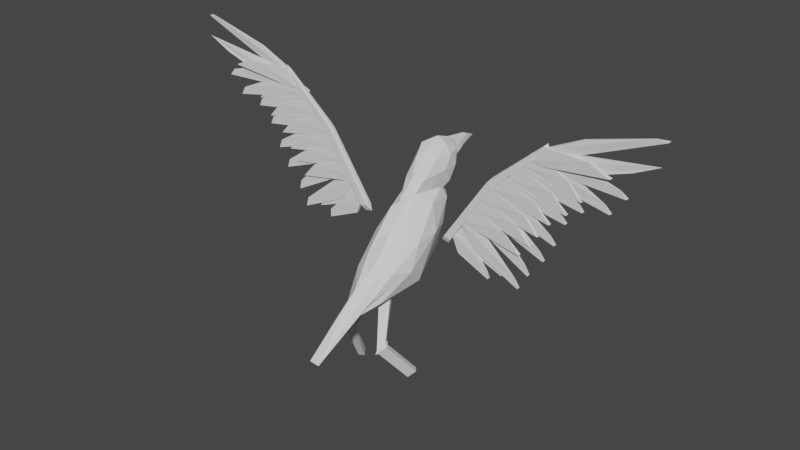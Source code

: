 # Source: raven-new-wings.blend  (saved by Blender 2.90.8; exported with 4.5.12 LTS)
import bpy
from mathutils import Matrix  # noqa: F401  (used for matrix-valued properties, if any)

bpy.ops.wm.read_factory_settings(use_empty=True)
scene = bpy.context.scene
scene.name = 'Scene'

# ---- collections
col_collection = bpy.data.collections.new('Collection'); scene.collection.children.link(col_collection)
col_feathers = bpy.data.collections.new('Feathers'); col_collection.children.link(col_feathers)

# ---- world
world_world = bpy.data.worlds.new('World'); scene.world = world_world
world_world.use_nodes = True; world_world.node_tree.nodes.clear()
_N = world_world.node_tree.nodes; _L = world_world.node_tree.links
n0 = _N.new('ShaderNodeOutputWorld'); n0.name = 'World Output'; n0.location = (300, 300)
n1 = _N.new('ShaderNodeBackground'); n1.name = 'Background'; n1.location = (10, 300)
n1.inputs[0].default_value = (0.05088, 0.05088, 0.05088, 1.0)
_L.new(n1.outputs[0], n0.inputs[0])
n0.is_active_output = True
world_world.color = (0.05088, 0.05088, 0.05088)
world_world.use_sun_shadow = False
world_world.sun_shadow_jitter_overblur = 0.0

# ---- meshes
me_head = bpy.data.meshes.new('Head')
me_head.from_pydata([(-0.0261, 0.3772, -1.385), (0.7566, -0.9275, -1.211), (-0.2029, -1.752, -1.497), (-0.8971, -0.1867, -1.017), (-0.4015, 2.293, 0.9631), (0.6338, 1.521, 0.4299), (0.2354, -4.518, -2.613), (-0.6338, -1.521, -0.4299), (-0.7566, 0.9275, 1.43), (0.3469, 1.752, 1.692), (0.9186, -0.1872, 0.3481), (0.05926, -0.5537, 0.8306), (-0.1541, -0.7041, -1.482), (0.4099, -0.2197, -1.375), (0.3255, -1.575, -1.511), (0.8387, -0.0254, -1.128), (0.3709, 1.584, -0.4392), (-0.5416, 0.259, -1.247), (-0.6592, -0.9195, -1.199), (-0.2376, 2.005, 0.02032), (-0.7759, 1.409, 0.3615), (0.1366, 2.276, 0.8188), (0.9846, -0.6552, -0.507), (0.9125, 0.7837, 0.4573), (-0.1642, -4.486, -2.605), (0.6807, -1.844, -1.278), (-0.9125, -0.7837, -0.4573), (-0.2894, -2.466, -1.259), (-0.6807, 1.844, 1.278), (-0.9846, 0.6552, 0.507), (0.4918, 1.923, 1.247), (-0.09331, 2.43, 1.56), (0.7759, -1.409, -0.3615), (0.1052, -2.516, -0.6689), (-0.8173, -0.3485, 0.4589), (-0.4526, 1.575, 1.706), (0.6592, 0.9195, 1.418), (0.2708, -1.624, 0.01258), (0.5748, -0.4355, 0.6928), (-0.3377, -1.219, 0.2355), (-0.4099, -0.04006, 1.33), (0.1541, 0.4443, 1.832), (-0.05015, 2.034, 1.366), (0.4149, 1.508, 1.919), (-0.2278, 0.2072, 1.542), (-0.6249, 2.034, 1.919), (-0.2278, 2.839, 2.493), (0.4149, 2.434, 2.137), (0.1275, 1.012, 2.758), (-0.5152, 1.437, 2.758), (-0.5152, 2.56, 2.813), (0.1275, 2.793, 2.986), (0.5246, 2.034, 2.813), (-0.05015, 2.034, 3.366), (-0.1546, 1.534, 1.516), (0.3374, 1.725, 1.516), (0.1188, 0.2488, 1.463), (0.4965, 2.034, 1.84), (0.2232, 2.445, 1.516), (-0.4749, 2.034, 1.487), (-0.4924, 1.534, 1.84), (-0.1546, 2.419, 1.504), (-0.4924, 2.408, 2.059), (0.1188, 2.797, 2.415), (0.561, 1.725, 2.366), (0.523, 2.343, 2.366), (-0.05015, 0.6202, 2.196), (0.3276, 0.8112, 2.196), (-0.6613, 1.725, 2.366), (-0.4279, 0.8112, 2.196), (-0.4279, 2.671, 2.596), (-0.6233, 2.343, 2.366), (0.3276, 2.671, 2.596), (-0.05015, 4.076, 2.788), (0.3921, 1.462, 2.837), (-0.2191, 1.054, 2.837), (-0.5968, 2.034, 2.892), (-0.2191, 2.751, 3.064), (0.3921, 2.534, 2.892), (0.05425, 1.365, 3.178), (0.2877, 2.034, 3.217), (-0.3235, 1.51, 3.238), (-0.3235, 2.343, 3.217), (0.05425, 2.534, 3.217), (-0.3278, 2.755, 2.545), (0.03866, 3.63, 2.939), (-0.04581, 2.772, 3.025), (-0.0545, 2.818, 2.454), (0.2275, 2.732, 2.791), (-0.139, 3.36, 2.656), (-0.1346, 3.609, 2.978), (-0.239, 3.276, 2.707), (-0.3235, 2.711, 2.83), (0.1387, 3.276, 2.707), (0.2232, 2.734, 2.505), (0.03431, 3.339, 2.617), (-0.1785, -1.228, -1.587), (-0.431, -1.336, -1.445), (-0.4066, -0.8118, -1.341), (0.5832, -0.5736, -1.205), (0.541, -1.251, -1.458), (0.3677, -0.8972, -1.453), (0.8181, -1.821, -2.904), (0.6026, -2.024, -3.135), (-0.9123, -1.405, -2.787), (-0.9367, -1.929, -2.892), (-0.6841, -1.821, -3.034), (0.6448, -1.62, -2.916), (-0.9519, -1.353, -2.818), (-0.9795, -1.946, -2.937), (-0.6937, -1.824, -3.097), (-0.9577, -1.45, -2.903), (-0.9769, -1.863, -2.985), (-0.7779, -1.778, -3.097), (-1.302, -0.4879, -4.581), (-1.271, -0.9005, -4.66), (-1.044, -0.8156, -4.637), (0.9065, -1.814, -2.931), (0.6064, -2.098, -3.253), (0.6652, -1.536, -2.947), (0.8846, -1.81, -3.007), (0.6689, -2.014, -3.239), (0.7111, -1.61, -3.019), (1.212, -0.6243, -4.451), (0.9964, -0.8282, -4.682), (1.039, -0.424, -4.462), (0.3405, -2.843, -1.564), (0.5623, -2.289, -1.109), (0.3939, -2.396, -0.8549), (0.1211, -3.179, -1.336), (0.188, -2.07, -0.3734), (0.5532, -1.516, -0.1589), (0.8143, -1.29, -0.7468), (0.06131, -1.663, -1.504), (-0.1542, -2.785, -1.614), (-0.2461, -2.242, -1.535), (-0.1975, -3.275, -1.688), (0.2876, -2.831, -1.561), (0.11, -2.697, -1.621), (0.5031, -1.709, -1.492), (-4.464, 0.2335, 4.536), (-4.554, 0.2516, 4.518), (-9.1, -0.01838, 5.631), (-4.479, 0.2529, 4.545), (-4.541, 0.2517, 4.58), (-4.356, 0.08549, 4.461), (-4.369, 0.2106, 4.479), (-4.555, 0.05941, 4.572), (-5.696, 0.07933, 4.326), (-4.354, 0.06331, 4.458), (-5.707, 0.1901, 4.342), (-4.373, 0.255, 4.486), (-8.198, -0.02488, 5.2), (-6.091, 0.07072, 5.139), (-8.217, 0.1668, 5.228), (-6.102, 0.1815, 5.155), (-4.9, 0.1347, 4.657), (-4.965, 0.1441, 4.631), (-6.83, -0.1235, 5.184), (-4.911, 0.1483, 4.662), (-4.959, 0.1457, 4.682), (-4.816, 0.03097, 4.622), (-4.827, 0.1208, 4.626), (-4.967, 0.006659, 4.686), (-5.086, 0.01198, 4.526), (-4.814, 0.01503, 4.622), (-5.096, 0.09154, 4.529), (-4.831, 0.1527, 4.628), (-7.598, -0.1709, 4.873), (-5.216, 0.01465, 5.165), (-7.615, -0.03328, 4.879), (-5.225, 0.09421, 5.168), (-1.905, 0.2268, 1.189), (-1.939, 0.2408, 1.128), (-3.453, 0.07804, 0.9622), (-1.913, 0.241, 1.189), (-1.953, 0.2409, 1.192), (-1.844, 0.1189, 1.185), (-1.844, 0.2091, 1.184), (-1.974, 0.1028, 1.194), (-1.998, 0.1187, 0.947), (-1.844, 0.103, 1.185), (-1.998, 0.1986, 0.9466), (-1.844, 0.2411, 1.184), (-3.875, 0.08481, 0.2416), (-2.317, 0.1162, 1.662), (-3.875, 0.2229, 0.241), (-2.317, 0.196, 1.662), (-4.417, 0.1637, 4.37), (-4.462, 0.1767, 4.32), (-6.106, -0.01301, 4.382), (-4.426, 0.1777, 4.372), (-4.469, 0.177, 4.38), (-4.349, 0.05684, 4.356), (-4.352, 0.147, 4.357), (-4.487, 0.0385, 4.383), (-4.542, 0.05248, 4.161), (-4.349, 0.04086, 4.356), (-4.544, 0.1323, 4.162), (-4.353, 0.1789, 4.358), (-6.643, -0.01815, 3.785), (-4.804, 0.04908, 4.86), (-6.648, 0.1199, 3.786), (-4.807, 0.1289, 4.861), (-3.932, 0.1637, 3.789), (-3.977, 0.1767, 3.739), (-5.621, -0.01301, 3.801), (-3.941, 0.1777, 3.791), (-3.984, 0.177, 3.799), (-3.864, 0.05684, 3.775), (-3.867, 0.147, 3.776), (-4.003, 0.0385, 3.802), (-4.057, 0.05248, 3.58), (-3.864, 0.04086, 3.775), (-4.06, 0.1323, 3.581), (-3.869, 0.1789, 3.777), (-6.159, -0.01815, 3.204), (-4.319, 0.04908, 4.279), (-6.163, 0.1199, 3.205), (-4.322, 0.1289, 4.28), (-2.324, 0.1637, 1.861), (-2.368, 0.1767, 1.811), (-4.013, -0.01301, 1.873), (-2.333, 0.1777, 1.863), (-2.376, 0.177, 1.871), (-2.256, 0.05684, 1.847), (-2.259, 0.147, 1.848), (-2.394, 0.0385, 1.874), (-2.449, 0.05247, 1.652), (-2.255, 0.04086, 1.847), (-2.451, 0.1323, 1.653), (-2.26, 0.1789, 1.849), (-4.55, -0.01815, 1.276), (-2.711, 0.04908, 2.351), (-4.555, 0.1199, 1.277), (-2.713, 0.1289, 2.352), (-3.361, 0.1637, 3.277), (-3.405, 0.1767, 3.227), (-5.05, -0.01301, 3.29), (-3.37, 0.1777, 3.279), (-3.413, 0.177, 3.288), (-3.293, 0.05684, 3.264), (-3.296, 0.147, 3.265), (-3.431, 0.0385, 3.291), (-3.486, 0.05247, 3.068), (-3.293, 0.04086, 3.263), (-3.488, 0.1323, 3.069), (-3.297, 0.1789, 3.265), (-5.587, -0.01815, 2.692), (-3.748, 0.04908, 3.767), (-5.592, 0.1199, 2.694), (-3.75, 0.1289, 3.768), (-2.709, 0.1637, 2.323), (-2.754, 0.1767, 2.273), (-4.398, -0.01301, 2.335), (-2.718, 0.1777, 2.325), (-2.761, 0.177, 2.333), (-2.641, 0.05684, 2.309), (-2.644, 0.147, 2.31), (-2.78, 0.0385, 2.336), (-2.834, 0.05247, 2.114), (-2.641, 0.04086, 2.309), (-2.837, 0.1323, 2.115), (-2.645, 0.1789, 2.31), (-4.936, -0.01815, 1.738), (-3.096, 0.04908, 2.813), (-4.94, 0.1199, 1.739), (-3.099, 0.1289, 2.813), (-2.984, 0.1637, 2.74), (-3.029, 0.1767, 2.69), (-4.673, -0.01301, 2.753), (-2.993, 0.1777, 2.742), (-3.036, 0.177, 2.751), (-2.916, 0.05684, 2.727), (-2.919, 0.147, 2.728), (-3.055, 0.0385, 2.754), (-3.109, 0.05247, 2.531), (-2.916, 0.04086, 2.727), (-3.112, 0.1323, 2.532), (-2.92, 0.1789, 2.728), (-5.211, -0.01815, 2.155), (-3.371, 0.04908, 3.23), (-5.215, 0.1199, 2.157), (-3.374, 0.1289, 3.231), (-3.299, 0.1714, 3.358), (-3.336, 0.1849, 3.301), (-5.675, 0.01707, 2.362), (-3.307, 0.1854, 3.359), (-3.348, 0.185, 3.364), (-3.235, 0.06405, 3.351), (-3.237, 0.1542, 3.351), (-3.368, 0.04669, 3.366), (-3.855, 0.06723, 2.638), (-3.235, 0.04807, 3.351), (-3.857, 0.1471, 2.638), (-3.237, 0.1862, 3.352), (-5.804, 0.01417, 2.034), (-4.289, 0.06511, 3.207), (-5.806, 0.1523, 2.035), (-4.29, 0.1449, 3.207), (-3.038, 0.1758, 2.806), (-3.073, 0.1895, 2.746), (-5.322, 0.03098, 1.685), (-3.046, 0.1899, 2.807), (-3.086, 0.1896, 2.81), (-2.977, 0.06829, 2.801), (-2.978, 0.1584, 2.802), (-3.106, 0.05135, 2.811), (-3.557, 0.07461, 2.044), (-2.976, 0.0523, 2.801), (-3.558, 0.1544, 2.045), (-2.978, 0.1904, 2.802), (-5.436, 0.02901, 1.344), (-3.999, 0.0731, 2.609), (-5.438, 0.1671, 1.344), (-4.0, 0.1529, 2.609), (-5.079, 0.1591, 4.917), (-5.132, 0.1714, 4.877), (-7.912, -0.04763, 4.599), (-5.088, 0.1731, 4.92), (-5.133, 0.1719, 4.933), (-5.006, 0.05293, 4.895), (-5.01, 0.143, 4.897), (-5.15, 0.0333, 4.938), (-5.828, 0.03821, 4.424), (-5.005, 0.03695, 4.895), (-5.832, 0.118, 4.426), (-5.012, 0.175, 4.898), (-8.115, -0.0559, 4.347), (-6.21, 0.03345, 5.01), (-8.122, 0.08212, 4.35), (-6.214, 0.1132, 5.012), (-4.367, 0.1614, 4.318), (-4.401, 0.1745, 4.271), (-6.581, -0.007325, 3.742), (-4.375, 0.1754, 4.32), (-4.413, 0.1748, 4.33), (-4.305, 0.05461, 4.301), (-4.308, 0.1446, 4.302), (-4.429, 0.03661, 4.333), (-4.879, 0.053, 3.74), (-4.305, 0.03866, 4.301), (-4.882, 0.1327, 3.74), (-4.309, 0.1765, 4.303), (-6.699, -0.01158, 3.462), (-5.291, 0.04975, 4.317), (-6.704, 0.1262, 3.463), (-5.294, 0.1294, 4.318), (-3.767, 0.1616, 3.766), (-3.803, 0.1747, 3.719), (-6.028, -0.008459, 3.18), (-3.775, 0.1756, 3.768), (-3.814, 0.1749, 3.778), (-3.705, 0.05479, 3.75), (-3.708, 0.1448, 3.751), (-3.831, 0.03674, 3.782), (-4.297, 0.05273, 3.184), (-3.704, 0.03884, 3.75), (-4.299, 0.1324, 3.185), (-3.709, 0.1767, 3.751), (-6.152, -0.01285, 2.898), (-4.708, 0.04944, 3.761), (-6.156, 0.125, 2.9), (-4.711, 0.1291, 3.762), (-4.884, 0.164, 4.714), (-4.928, 0.1771, 4.663), (-7.454, -0.01122, 3.991), (-4.893, 0.1781, 4.715), (-4.936, 0.1774, 4.724), (-4.817, 0.05718, 4.7), (-4.819, 0.1473, 4.701), (-4.954, 0.03891, 4.727), (-5.521, 0.0533, 4.084), (-4.816, 0.0412, 4.7), (-5.524, 0.1331, 4.084), (-4.82, 0.1793, 4.701), (-7.613, -0.01621, 3.693), (-5.935, 0.04998, 4.661), (-7.618, 0.1219, 3.694), (-5.937, 0.1298, 4.662), (-5.133, 0.1952, 5.054), (-5.217, 0.21, 5.059), (-8.792, 0.04514, 6.394), (-5.144, 0.2091, 5.062), (-5.194, 0.2081, 5.095), (-5.052, 0.08913, 4.991), (-5.057, 0.179, 5.003), (-5.213, 0.06982, 5.094), (-6.281, 0.1075, 5.153), (-5.051, 0.07319, 4.989), (-6.286, 0.1871, 5.164), (-5.059, 0.2109, 5.007), (-9.156, 0.05103, 6.351), (-6.498, 0.08258, 5.719), (-9.164, 0.1887, 6.37), (-6.503, 0.1622, 5.73), (-2.733, 0.1882, 2.383), (-2.761, 0.2024, 2.316), (-4.801, 0.06429, 0.9843), (-2.74, 0.2024, 2.383), (-2.778, 0.2024, 2.382), (-2.676, 0.08028, 2.384), (-2.676, 0.1704, 2.384), (-2.799, 0.06429, 2.382), (-3.164, 0.09343, 1.532), (-2.676, 0.06429, 2.384), (-3.164, 0.1733, 1.532), (-2.676, 0.2024, 2.384), (-4.883, 0.06429, 0.6139), (-3.625, 0.09343, 2.084), (-4.883, 0.2024, 0.6139), (-3.625, 0.1733, 2.084), (-2.301, 0.1647, 1.681), (-2.331, 0.1789, 1.617), (-4.456, 0.03722, 0.391), (-2.308, 0.1789, 1.681), (-2.347, 0.1788, 1.682), (-2.241, 0.05693, 1.679), (-2.242, 0.1471, 1.679), (-2.367, 0.04066, 1.681), (-2.767, 0.06969, 0.8641), (-2.241, 0.04094, 1.679), (-2.767, 0.1495, 0.8646), (-2.242, 0.179, 1.68), (-4.551, 0.03736, 0.03202), (-3.22, 0.06813, 1.421), (-4.552, 0.1755, 0.03301), (-3.221, 0.148, 1.422), (-1.897, 0.1882, 1.173), (-1.909, 0.2024, 1.119), (-3.354, 0.06429, 0.2639), (-1.903, 0.2024, 1.174), (-1.934, 0.2024, 1.179), (-1.851, 0.08028, 1.165), (-1.851, 0.1704, 1.165), (-1.95, 0.06429, 1.182), (-2.113, 0.09343, 0.4942), (-1.851, 0.06429, 1.165), (-2.113, 0.1733, 0.4942), (-1.851, 0.2024, 1.165), (-3.362, 0.06429, -0.04729), (-2.573, 0.09343, 1.046), (-3.362, 0.2024, -0.04729), (-2.573, 0.1733, 1.046), (-5.313, 0.1143, 5.293), (-5.369, 0.1143, 5.13), (-3.402, 0.1143, 3.651), (-3.494, 0.1143, 3.386), (-3.234, 0.1143, 3.472), (-3.444, 0.1143, 3.304), (-3.115, 0.1143, 3.31), (-3.375, 0.1143, 3.207), (-3.053, 0.1143, 3.216), (-3.336, 0.1143, 3.151), (-1.421, 0.1143, 0.7865), (-1.735, 0.1143, 1.254), (-1.703, 0.1143, 0.7213), (-2.018, 0.1143, 1.189), (-5.181, 0.1845, 5.146), (-5.181, 0.04416, 5.146), (-5.232, 0.1845, 4.997), (-5.232, 0.04416, 4.997), (-3.383, 0.2281, 3.592), (-3.383, 0.0005198, 3.592), (-3.466, 0.2281, 3.35), (-3.466, 0.0005198, 3.35), (-3.23, 0.2368, 3.428), (-3.23, -0.008102, 3.428), (-3.422, 0.2368, 3.276), (-3.422, -0.008102, 3.276), (-3.121, 0.2368, 3.28), (-3.121, -0.008102, 3.28), (-3.359, 0.2368, 3.187), (-3.359, -0.008102, 3.187), (-3.065, 0.2353, 3.195), (-3.065, -0.006635, 3.195), (-3.323, 0.2353, 3.136), (-3.323, -0.006635, 3.136), (-1.835, 0.2353, 0.9212), (-2.121, 0.2353, 1.347), (-1.577, 0.2353, 0.9806), (-1.863, 0.2353, 1.407), (-1.835, -0.006635, 0.9212), (-2.121, -0.006635, 1.347), (-1.577, -0.006635, 0.9806), (-1.863, -0.006635, 1.407), (2.132, -0.007436, 1.346), (1.846, -0.007436, 0.9203), (2.39, -0.007436, 1.287), (2.103, -0.007436, 0.8609), (2.132, 0.2345, 1.346), (1.846, 0.2345, 0.9203), (2.39, 0.2345, 1.287), (2.103, 0.2345, 0.8609), (3.592, -0.007436, 3.076), (3.592, 0.2345, 3.076), (3.334, -0.007436, 3.135), (3.334, 0.2345, 3.135), (3.627, -0.008903, 3.127), (3.627, 0.236, 3.127), (3.39, -0.008903, 3.22), (3.39, 0.236, 3.22), (3.69, -0.008903, 3.215), (3.69, 0.236, 3.215), (3.499, -0.008903, 3.368), (3.499, 0.236, 3.368), (3.735, -0.0002816, 3.29), (3.735, 0.2273, 3.29), (3.652, -0.0002816, 3.532), (3.652, 0.2273, 3.532), (5.501, 0.04336, 4.937), (5.501, 0.1837, 4.937), (5.45, 0.04336, 5.086), (5.45, 0.1837, 5.086), (2.286, 0.1135, 1.129), (1.972, 0.1135, 0.661), (2.003, 0.1135, 1.194), (1.689, 0.1135, 0.7262), (3.605, 0.1135, 3.091), (3.322, 0.1135, 3.156), (3.644, 0.1135, 3.147), (3.383, 0.1135, 3.249), (3.713, 0.1135, 3.244), (3.503, 0.1135, 3.412), (3.762, 0.1135, 3.326), (3.671, 0.1135, 3.591), (5.638, 0.1135, 5.069), (5.581, 0.1135, 5.233), (2.842, 0.1725, 0.9858), (3.631, 0.2016, -0.1076), (2.842, 0.09263, 0.9858), (3.631, 0.06349, -0.1076), (2.119, 0.2016, 1.105), (2.381, 0.1725, 0.4339), (2.119, 0.06349, 1.105), (2.381, 0.09263, 0.4339), (2.219, 0.06349, 1.121), (2.119, 0.1696, 1.105), (2.119, 0.07947, 1.105), (2.202, 0.2016, 1.119), (2.172, 0.2016, 1.113), (3.623, 0.06349, 0.2036), (2.178, 0.2016, 1.058), (2.166, 0.1874, 1.112), (3.49, 0.1472, 1.361), (4.82, 0.1747, -0.02727), (3.489, 0.06733, 1.361), (4.819, 0.03656, -0.02826), (2.511, 0.1782, 1.619), (3.036, 0.1487, 0.8044), (2.51, 0.04014, 1.618), (3.035, 0.06889, 0.8038), (2.636, 0.03985, 1.621), (2.511, 0.1463, 1.619), (2.51, 0.05612, 1.618), (2.616, 0.178, 1.622), (2.577, 0.1781, 1.621), (4.724, 0.03642, 0.3307), (2.6, 0.1781, 1.556), (2.569, 0.1639, 1.62), (3.893, 0.1725, 2.023), (5.152, 0.2016, 0.5537), (3.893, 0.09263, 2.023), (5.152, 0.06349, 0.5537), (2.944, 0.2016, 2.324), (3.433, 0.1725, 1.471), (2.944, 0.06349, 2.324), (3.433, 0.09263, 1.471), (3.068, 0.06349, 2.322), (2.944, 0.1696, 2.324), (2.944, 0.07947, 2.324), (3.047, 0.2016, 2.322), (3.009, 0.2016, 2.323), (5.07, 0.06349, 0.924), (3.029, 0.2016, 2.256), (3.002, 0.1874, 2.323), (6.771, 0.1614, 5.669), (9.433, 0.1879, 6.309), (6.766, 0.08177, 5.659), (9.425, 0.05023, 6.291), (5.328, 0.2101, 4.947), (6.555, 0.1863, 5.104), (5.32, 0.07239, 4.928), (6.55, 0.1067, 5.093), (5.482, 0.06902, 5.034), (5.326, 0.1782, 4.942), (5.32, 0.08833, 4.93), (5.463, 0.2073, 5.035), (5.413, 0.2083, 5.002), (9.061, 0.04434, 6.334), (5.486, 0.2092, 4.999), (5.402, 0.1944, 4.994), (6.206, 0.129, 4.602), (7.887, 0.1211, 3.634), (6.204, 0.04917, 4.601), (7.882, -0.01701, 3.633), (5.089, 0.1785, 4.641), (5.792, 0.1323, 4.024), (5.085, 0.0404, 4.64), (5.79, 0.0525, 4.023), (5.223, 0.0381, 4.666), (5.088, 0.1465, 4.641), (5.085, 0.05638, 4.64), (5.205, 0.1766, 4.663), (5.162, 0.1773, 4.655), (7.722, -0.01202, 3.931), (5.197, 0.1763, 4.603), (5.153, 0.1632, 4.653), (4.979, 0.1283, 3.702), (6.425, 0.1242, 2.84), (4.977, 0.04864, 3.701), (6.42, -0.01365, 2.838), (3.978, 0.1759, 3.691), (4.568, 0.1316, 3.125), (3.973, 0.03804, 3.689), (4.565, 0.05193, 3.124), (4.099, 0.03594, 3.721), (3.977, 0.144, 3.691), (3.973, 0.05399, 3.69), (4.083, 0.1741, 3.718), (4.044, 0.1748, 3.708), (6.297, -0.00926, 3.119), (4.072, 0.1739, 3.659), (4.036, 0.1608, 3.706), (5.563, 0.1286, 4.257), (6.972, 0.1254, 3.403), (5.56, 0.04895, 4.256), (6.968, -0.01238, 3.401), (4.578, 0.1757, 4.242), (5.151, 0.1319, 3.68), (4.573, 0.03786, 4.241), (5.148, 0.0522, 3.679), (4.698, 0.03581, 4.273), (4.577, 0.1438, 4.242), (4.574, 0.05381, 4.241), (4.682, 0.174, 4.269), (4.643, 0.1746, 4.259), (6.85, -0.008126, 3.681), (4.67, 0.1737, 4.21), (4.635, 0.1606, 4.257), (6.483, 0.1124, 4.951), (8.391, 0.08132, 4.29), (6.479, 0.03265, 4.95), (8.384, -0.0567, 4.287), (5.281, 0.1742, 4.837), (6.101, 0.1172, 4.365), (5.273, 0.03615, 4.835), (6.097, 0.03741, 4.364), (5.419, 0.0325, 4.878), (5.279, 0.1422, 4.837), (5.274, 0.05212, 4.835), (5.402, 0.1711, 4.873), (5.357, 0.1723, 4.86), (8.18, -0.04843, 4.539), (5.4, 0.1706, 4.816), (5.348, 0.1583, 4.857), (4.269, 0.1521, 2.549), (5.707, 0.1663, 1.284), (4.268, 0.0723, 2.549), (5.705, 0.02821, 1.283), (3.247, 0.1896, 2.741), (3.826, 0.1536, 1.984), (3.245, 0.0515, 2.741), (3.825, 0.07381, 1.984), (3.375, 0.05055, 2.751), (3.246, 0.1576, 2.741), (3.245, 0.06749, 2.741), (3.355, 0.1888, 2.75), (3.315, 0.1891, 2.747), (5.591, 0.03018, 1.625), (3.342, 0.1887, 2.686), (3.307, 0.175, 2.746), (4.559, 0.1441, 3.147), (6.075, 0.1515, 1.975), (4.558, 0.0643, 3.146), (6.073, 0.01337, 1.974), (3.506, 0.1854, 3.291), (4.125, 0.1462, 2.578), (3.504, 0.04727, 3.29), (4.124, 0.06643, 2.577), (3.636, 0.04589, 3.306), (3.506, 0.1534, 3.291), (3.504, 0.06325, 3.291), (3.617, 0.1842, 3.304), (3.576, 0.1846, 3.299), (5.944, 0.01626, 2.302), (3.605, 0.1841, 3.241), (3.568, 0.1706, 3.298), (3.642, 0.1281, 3.171), (5.484, 0.1191, 2.096), (3.64, 0.04827, 3.17), (5.479, -0.01895, 2.095), (3.189, 0.1781, 2.668), (3.38, 0.1315, 2.472), (3.185, 0.04006, 2.666), (3.378, 0.05167, 2.471), (3.323, 0.0377, 2.694), (3.188, 0.1462, 2.667), (3.185, 0.05604, 2.666), (3.305, 0.1762, 2.69), (3.262, 0.1769, 2.682), (4.942, -0.01381, 2.692), (3.297, 0.1759, 2.63), (3.253, 0.1629, 2.68), (3.367, 0.1281, 2.753), (5.209, 0.1191, 1.679), (3.365, 0.04827, 2.752), (5.204, -0.01895, 1.677), (2.914, 0.1781, 2.25), (3.105, 0.1315, 2.054), (2.909, 0.04006, 2.249), (3.103, 0.05167, 2.054), (3.048, 0.0377, 2.276), (2.913, 0.1462, 2.25), (2.91, 0.05604, 2.249), (3.03, 0.1762, 2.273), (2.987, 0.1769, 2.264), (4.667, -0.01381, 2.275), (3.022, 0.1759, 2.212), (2.978, 0.1629, 2.263), (4.019, 0.1281, 3.708), (5.861, 0.1191, 2.633), (4.017, 0.04827, 3.707), (5.856, -0.01895, 2.632), (3.566, 0.1781, 3.205), (3.757, 0.1315, 3.009), (3.561, 0.04006, 3.203), (3.754, 0.05167, 3.008), (3.7, 0.0377, 3.23), (3.565, 0.1462, 3.204), (3.562, 0.05604, 3.203), (3.682, 0.1762, 3.227), (3.639, 0.1769, 3.219), (5.318, -0.01381, 3.229), (3.674, 0.1759, 3.167), (3.63, 0.1629, 3.217), (2.982, 0.1281, 2.291), (4.824, 0.1191, 1.217), (2.979, 0.04827, 2.29), (4.819, -0.01895, 1.215), (2.529, 0.1781, 1.788), (2.72, 0.1315, 1.593), (2.524, 0.04006, 1.787), (2.717, 0.05167, 1.592), (2.663, 0.0377, 1.814), (2.528, 0.1462, 1.788), (2.525, 0.05604, 1.787), (2.644, 0.1762, 1.811), (2.602, 0.1769, 1.803), (4.281, -0.01381, 1.813), (2.637, 0.1759, 1.751), (2.593, 0.1629, 1.801), (4.591, 0.1281, 4.219), (6.432, 0.1191, 3.145), (4.588, 0.04827, 4.219), (6.427, -0.01895, 3.143), (4.137, 0.1781, 3.716), (4.328, 0.1315, 3.521), (4.133, 0.04006, 3.715), (4.326, 0.05167, 3.52), (4.271, 0.0377, 3.742), (4.136, 0.1462, 3.716), (4.133, 0.05604, 3.715), (4.253, 0.1762, 3.739), (4.21, 0.1769, 3.731), (5.89, -0.01381, 3.741), (4.246, 0.1759, 3.679), (4.201, 0.1629, 3.729), (5.075, 0.1281, 4.8), (6.917, 0.1191, 3.726), (5.073, 0.04827, 4.8), (6.912, -0.01895, 3.725), (4.622, 0.1781, 4.297), (4.813, 0.1315, 4.102), (4.617, 0.04006, 4.296), (4.81, 0.05167, 4.101), (4.756, 0.0377, 4.323), (4.621, 0.1462, 4.297), (4.618, 0.05604, 4.296), (4.738, 0.1762, 4.32), (4.695, 0.1769, 4.312), (6.375, -0.01381, 4.322), (4.73, 0.1759, 4.26), (4.686, 0.1629, 4.31), (2.586, 0.1952, 1.602), (4.144, 0.2221, 0.1807), (2.586, 0.1154, 1.602), (4.144, 0.084, 0.1813), (2.113, 0.2403, 1.124), (2.267, 0.1978, 0.8864), (2.113, 0.1022, 1.125), (2.267, 0.1179, 0.8867), (2.243, 0.102, 1.134), (2.113, 0.2083, 1.124), (2.113, 0.1181, 1.125), (2.221, 0.2401, 1.132), (2.181, 0.2402, 1.129), (3.721, 0.07723, 0.9019), (2.208, 0.24, 1.068), (2.173, 0.226, 1.129), (5.494, 0.09341, 5.108), (7.884, -0.03408, 4.819), (5.484, 0.01384, 5.105), (7.867, -0.1717, 4.813), (5.1, 0.1519, 4.567), (5.365, 0.09074, 4.469), (5.083, 0.01423, 4.561), (5.355, 0.01118, 4.465), (5.236, 0.005858, 4.626), (5.096, 0.12, 4.566), (5.085, 0.03016, 4.562), (5.227, 0.1449, 4.621), (5.18, 0.1475, 4.601), (7.099, -0.1243, 5.124), (5.234, 0.1433, 4.571), (5.169, 0.1339, 4.597), (6.37, 0.1807, 5.095), (8.486, 0.166, 5.168), (6.359, 0.06992, 5.079), (8.466, -0.02568, 5.14), (4.642, 0.2542, 4.426), (5.976, 0.1893, 4.282), (4.622, 0.06251, 4.398), (5.965, 0.07853, 4.266), (4.824, 0.05861, 4.511), (4.637, 0.2098, 4.419), (4.625, 0.08469, 4.401), (4.81, 0.2509, 4.52), (4.747, 0.2521, 4.485), (9.368, -0.01918, 5.571), (4.823, 0.2508, 4.458), (4.733, 0.2327, 4.475)], [], [(0, 13, 12), (1, 99, 13, 15), (0, 12, 17), (0, 17, 19), (0, 19, 16), (1, 15, 22), (2, 133, 134), (3, 18, 26), (4, 20, 28), (5, 21, 30), (1, 22, 25), (2, 134, 135), (3, 26, 29), (4, 28, 31), (5, 30, 23), (6, 127, 128), (7, 33, 39), (8, 34, 40), (9, 35, 41), (10, 36, 38), (38, 41, 11), (38, 36, 41), (36, 9, 41), (41, 40, 11), (41, 35, 40), (35, 8, 40), (40, 39, 11), (40, 34, 39), (34, 7, 39), (39, 37, 11), (39, 33, 130, 37), (33, 129, 130), (37, 38, 11), (37, 131, 32, 38), (32, 10, 38), (23, 36, 10), (23, 30, 36), (30, 9, 36), (31, 35, 9), (31, 28, 35), (28, 8, 35), (29, 34, 8), (29, 26, 34), (26, 7, 34), (27, 33, 7), (27, 136, 24, 33), (24, 6, 129, 33), (25, 132, 126), (25, 22, 32, 132), (22, 10, 32), (30, 31, 9), (30, 21, 31), (21, 4, 31), (28, 29, 8), (28, 20, 29), (20, 3, 29), (26, 27, 7), (26, 18, 27), (18, 97, 2, 135, 27), (24, 137, 25, 126, 6), (24, 138, 137), (14, 100, 1, 25, 139), (22, 23, 10), (22, 15, 23), (15, 5, 23), (16, 21, 5), (16, 19, 21), (19, 4, 21), (19, 20, 4), (19, 17, 20), (17, 3, 20), (17, 18, 3), (17, 12, 98, 18), (12, 96, 98), (15, 16, 5), (15, 13, 16), (13, 0, 16), (12, 14, 133, 2, 96), (12, 13, 101, 14), (13, 99, 101), (42, 55, 54), (43, 55, 57), (42, 54, 59), (42, 59, 61), (42, 61, 58), (43, 57, 64), (44, 56, 66), (45, 60, 68), (46, 62, 70, 84), (47, 63, 94, 72), (43, 64, 67), (44, 66, 69), (45, 68, 71), (46, 84, 89), (47, 72, 65), (48, 74, 79), (49, 75, 81), (50, 76, 82), (51, 86, 77, 83), (52, 78, 80), (80, 83, 53), (80, 78, 83), (78, 51, 83), (83, 82, 53), (83, 77, 82), (77, 50, 82), (82, 81, 53), (82, 76, 81), (76, 49, 81), (81, 79, 53), (81, 75, 79), (75, 48, 79), (79, 80, 53), (79, 74, 80), (74, 52, 80), (65, 78, 52), (65, 72, 78), (72, 88, 51, 78), (73, 90, 85), (73, 91, 90), (70, 50, 77, 92), (71, 76, 50), (71, 68, 76), (68, 49, 76), (69, 75, 49), (69, 66, 75), (66, 48, 75), (67, 74, 48), (67, 64, 74), (64, 52, 74), (72, 93, 88), (72, 94, 93), (63, 87, 95), (70, 71, 50), (70, 62, 71), (62, 45, 71), (68, 69, 49), (68, 60, 69), (60, 44, 69), (66, 67, 48), (66, 56, 67), (56, 43, 67), (64, 65, 52), (64, 57, 65), (57, 47, 65), (58, 63, 47), (58, 61, 63), (61, 46, 87, 63), (61, 62, 46), (61, 59, 62), (59, 45, 62), (59, 60, 45), (59, 54, 60), (54, 44, 60), (57, 58, 47), (57, 55, 58), (55, 42, 58), (54, 56, 44), (54, 55, 56), (55, 43, 56), (95, 89, 73), (95, 87, 89), (87, 46, 89), (93, 95, 73), (93, 94, 95), (94, 63, 95), (88, 85, 51), (88, 93, 85), (93, 73, 85), (90, 92, 77), (90, 91, 92), (91, 70, 92), (85, 86, 51), (85, 90, 86), (90, 77, 86), (89, 91, 73), (89, 84, 91), (84, 70, 91), (98, 97, 18), (100, 14, 103, 102), (96, 2, 97), (14, 101, 107, 103), (101, 99, 100), (99, 1, 100), (106, 105, 109, 110), (107, 102, 117, 119), (98, 96, 106, 104), (101, 100, 102, 107), (96, 97, 105, 106), (97, 98, 104, 105), (110, 109, 112, 113), (104, 106, 110, 108), (105, 104, 108, 109), (113, 112, 115, 116), (108, 110, 113, 111), (109, 108, 111, 112), (114, 116, 115), (111, 113, 116, 114), (112, 111, 114, 115), (119, 117, 120, 122), (103, 107, 119, 118), (102, 103, 118, 117), (122, 120, 123, 125), (118, 119, 122, 121), (117, 118, 121, 120), (125, 123, 124), (121, 122, 125, 124), (120, 121, 124, 123), (126, 127, 6), (126, 132, 127), (132, 32, 127), (130, 128, 37), (130, 129, 128), (129, 6, 128), (128, 131, 37), (128, 127, 131), (127, 32, 131), (137, 139, 25), (137, 138, 139), (138, 14, 139), (135, 136, 27), (135, 134, 136), (134, 24, 136), (134, 138, 24), (134, 133, 138), (133, 14, 138), (147, 142, 152, 148, 149), (145, 147, 149), (146, 140, 145), (143, 140, 146, 151), (144, 140, 143), (142, 154, 152), (144, 141, 154, 155), (148, 152, 154, 150), (153, 147, 145, 140, 144, 155), (151, 150, 154, 141, 144, 143), (149, 148, 150, 151, 146, 145), (153, 142, 147), (155, 154, 142, 153), (163, 158, 168, 164, 165), (161, 163, 165), (162, 156, 161), (159, 156, 162, 167), (160, 156, 159), (158, 170, 168), (160, 157, 170, 171), (164, 168, 170, 166), (169, 163, 161, 156, 160, 171), (167, 166, 170, 157, 160, 159), (165, 164, 166, 167, 162, 161), (169, 158, 163), (171, 170, 158, 169), (179, 174, 184, 180, 181), (177, 179, 181), (178, 172, 177), (175, 172, 178, 183), (176, 172, 175), (174, 186, 184), (176, 173, 186, 187), (180, 184, 186, 182), (185, 179, 177, 172, 176, 187), (183, 182, 186, 173, 176, 175), (181, 180, 182, 183, 178, 177), (185, 174, 179), (187, 186, 174, 185), (195, 190, 200, 196, 197), (193, 195, 197), (194, 188, 193), (191, 188, 194, 199), (192, 188, 191), (190, 202, 200), (192, 189, 202, 203), (196, 200, 202, 198), (201, 195, 193, 188, 192, 203), (199, 198, 202, 189, 192, 191), (197, 196, 198, 199, 194, 193), (201, 190, 195), (203, 202, 190, 201), (211, 206, 216, 212, 213), (209, 211, 213), (210, 204, 209), (207, 204, 210, 215), (208, 204, 207), (206, 218, 216), (208, 205, 218, 219), (212, 216, 218, 214), (217, 211, 209, 204, 208, 219), (215, 214, 218, 205, 208, 207), (213, 212, 214, 215, 210, 209), (217, 206, 211), (219, 218, 206, 217), (227, 222, 232, 228, 229), (225, 227, 229), (226, 220, 225), (223, 220, 226, 231), (224, 220, 223), (222, 234, 232), (224, 221, 234, 235), (228, 232, 234, 230), (233, 227, 225, 220, 224, 235), (231, 230, 234, 221, 224, 223), (229, 228, 230, 231, 226, 225), (233, 222, 227), (235, 234, 222, 233), (243, 238, 248, 244, 245), (241, 243, 245), (242, 236, 241), (239, 236, 242, 247), (240, 236, 239), (238, 250, 248), (240, 237, 250, 251), (244, 248, 250, 246), (249, 243, 241, 236, 240, 251), (247, 246, 250, 237, 240, 239), (245, 244, 246, 247, 242, 241), (249, 238, 243), (251, 250, 238, 249), (259, 254, 264, 260, 261), (257, 259, 261), (258, 252, 257), (255, 252, 258, 263), (256, 252, 255), (254, 266, 264), (256, 253, 266, 267), (260, 264, 266, 262), (265, 259, 257, 252, 256, 267), (263, 262, 266, 253, 256, 255), (261, 260, 262, 263, 258, 257), (265, 254, 259), (267, 266, 254, 265), (275, 270, 280, 276, 277), (273, 275, 277), (274, 268, 273), (271, 268, 274, 279), (272, 268, 271), (270, 282, 280), (272, 269, 282, 283), (276, 280, 282, 278), (281, 275, 273, 268, 272, 283), (279, 278, 282, 269, 272, 271), (277, 276, 278, 279, 274, 273), (281, 270, 275), (283, 282, 270, 281), (291, 286, 296, 292, 293), (289, 291, 293), (290, 284, 289), (287, 284, 290, 295), (288, 284, 287), (286, 298, 296), (288, 285, 298, 299), (292, 296, 298, 294), (297, 291, 289, 284, 288, 299), (295, 294, 298, 285, 288, 287), (293, 292, 294, 295, 290, 289), (297, 286, 291), (299, 298, 286, 297), (307, 302, 312, 308, 309), (305, 307, 309), (306, 300, 305), (303, 300, 306, 311), (304, 300, 303), (302, 314, 312), (304, 301, 314, 315), (308, 312, 314, 310), (313, 307, 305, 300, 304, 315), (311, 310, 314, 301, 304, 303), (309, 308, 310, 311, 306, 305), (313, 302, 307), (315, 314, 302, 313), (323, 318, 328, 324, 325), (321, 323, 325), (322, 316, 321), (319, 316, 322, 327), (320, 316, 319), (318, 330, 328), (320, 317, 330, 331), (324, 328, 330, 326), (329, 323, 321, 316, 320, 331), (327, 326, 330, 317, 320, 319), (325, 324, 326, 327, 322, 321), (329, 318, 323), (331, 330, 318, 329), (339, 334, 344, 340, 341), (337, 339, 341), (338, 332, 337), (335, 332, 338, 343), (336, 332, 335), (334, 346, 344), (336, 333, 346, 347), (340, 344, 346, 342), (345, 339, 337, 332, 336, 347), (343, 342, 346, 333, 336, 335), (341, 340, 342, 343, 338, 337), (345, 334, 339), (347, 346, 334, 345), (355, 350, 360, 356, 357), (353, 355, 357), (354, 348, 353), (351, 348, 354, 359), (352, 348, 351), (350, 362, 360), (352, 349, 362, 363), (356, 360, 362, 358), (361, 355, 353, 348, 352, 363), (359, 358, 362, 349, 352, 351), (357, 356, 358, 359, 354, 353), (361, 350, 355), (363, 362, 350, 361), (371, 366, 376, 372, 373), (369, 371, 373), (370, 364, 369), (367, 364, 370, 375), (368, 364, 367), (366, 378, 376), (368, 365, 378, 379), (372, 376, 378, 374), (377, 371, 369, 364, 368, 379), (375, 374, 378, 365, 368, 367), (373, 372, 374, 375, 370, 369), (377, 366, 371), (379, 378, 366, 377), (387, 382, 392, 388, 389), (385, 387, 389), (386, 380, 385), (383, 380, 386, 391), (384, 380, 383), (382, 394, 392), (384, 381, 394, 395), (388, 392, 394, 390), (393, 387, 385, 380, 384, 395), (391, 390, 394, 381, 384, 383), (389, 388, 390, 391, 386, 385), (393, 382, 387), (395, 394, 382, 393), (403, 398, 408, 404, 405), (401, 403, 405), (402, 396, 401), (399, 396, 402, 407), (400, 396, 399), (398, 410, 408), (400, 397, 410, 411), (404, 408, 410, 406), (409, 403, 401, 396, 400, 411), (407, 406, 410, 397, 400, 399), (405, 404, 406, 407, 402, 401), (409, 398, 403), (411, 410, 398, 409), (419, 414, 424, 420, 421), (417, 419, 421), (418, 412, 417), (415, 412, 418, 423), (416, 412, 415), (414, 426, 424), (416, 413, 426, 427), (420, 424, 426, 422), (425, 419, 417, 412, 416, 427), (423, 422, 426, 413, 416, 415), (421, 420, 422, 423, 418, 417), (425, 414, 419), (427, 426, 414, 425), (435, 430, 440, 436, 437), (433, 435, 437), (434, 428, 433), (431, 428, 434, 439), (432, 428, 431), (430, 442, 440), (432, 429, 442, 443), (436, 440, 442, 438), (441, 435, 433, 428, 432, 443), (439, 438, 442, 429, 432, 431), (437, 436, 438, 439, 434, 433), (441, 430, 435), (443, 442, 430, 441), (479, 457, 453, 476), (480, 454, 456, 478), (482, 483, 457, 456), (480, 481, 455, 454), (485, 455, 452, 475), (471, 450, 448, 467), (475, 452, 450, 471), (476, 453, 451, 472), (472, 451, 449, 468), (463, 446, 444, 459), (467, 448, 446, 463), (468, 449, 447, 464), (459, 444, 445, 461), (464, 447, 445, 460), (465, 463, 459, 461), (462, 464, 460, 458), (447, 465, 461, 445), (444, 458, 460, 445), (449, 469, 465, 447), (448, 466, 462, 446), (469, 467, 463, 465), (446, 462, 458, 444), (473, 471, 467, 469), (470, 472, 468, 466), (451, 473, 469, 449), (466, 468, 464, 462), (474, 476, 472, 470), (453, 477, 473, 451), (452, 474, 470, 450), (450, 470, 466, 448), (455, 481, 474, 452), (483, 485, 475, 477), (481, 479, 476, 474), (477, 475, 471, 473), (478, 479, 481, 480), (454, 455, 485, 484), (484, 485, 483, 482), (456, 457, 479, 478), (454, 484, 482, 456), (457, 483, 477, 453), (514, 488, 494, 518), (517, 487, 489, 515), (515, 514, 492, 493), (487, 486, 488, 489), (517, 516, 486, 487), (493, 492, 490, 491), (494, 496, 500, 498), (490, 492, 495, 497), (488, 486, 496, 494), (516, 490, 497, 519), (521, 501, 505, 523), (519, 497, 501, 521), (518, 494, 498, 520), (497, 495, 499, 501), (505, 503, 507, 509), (520, 498, 502, 522), (501, 499, 503, 505), (498, 500, 504, 502), (525, 509, 513, 527), (502, 504, 508, 506), (523, 505, 509, 525), (522, 502, 506, 524), (527, 513, 511, 526), (524, 506, 510, 526), (509, 507, 511, 513), (506, 508, 512, 510), (507, 524, 526, 511), (512, 527, 526, 510), (503, 522, 524, 507), (504, 523, 525, 508), (508, 525, 527, 512), (499, 520, 522, 503), (495, 518, 520, 499), (496, 519, 521, 500), (500, 521, 523, 504), (486, 516, 519, 496), (491, 490, 516, 517), (489, 488, 514, 515), (491, 517, 515, 493), (492, 514, 518, 495), (528, 529, 541, 530), (530, 541, 536), (534, 535, 533, 532, 537, 538), (532, 533, 529, 542, 539, 540), (530, 536, 538, 543, 539, 528), (535, 531, 529, 533), (539, 542, 529, 528), (541, 529, 531), (539, 543, 540), (540, 543, 537, 532), (537, 543, 538), (538, 536, 534), (536, 541, 531, 535, 534), (544, 545, 557, 546), (546, 557, 552), (550, 551, 549, 548, 553, 554), (548, 549, 545, 558, 555, 556), (546, 552, 554, 559, 555, 544), (551, 547, 545, 549), (555, 558, 545, 544), (557, 545, 547), (555, 559, 556), (556, 559, 553, 548), (553, 559, 554), (554, 552, 550), (552, 557, 547, 551, 550), (560, 561, 573, 562), (562, 573, 568), (566, 567, 565, 564, 569, 570), (564, 565, 561, 574, 571, 572), (562, 568, 570, 575, 571, 560), (567, 563, 561, 565), (571, 574, 561, 560), (573, 561, 563), (571, 575, 572), (572, 575, 569, 564), (569, 575, 570), (570, 568, 566), (568, 573, 563, 567, 566), (576, 577, 589, 578), (578, 589, 584), (582, 583, 581, 580, 585, 586), (580, 581, 577, 590, 587, 588), (578, 584, 586, 591, 587, 576), (583, 579, 577, 581), (587, 590, 577, 576), (589, 577, 579), (587, 591, 588), (588, 591, 585, 580), (585, 591, 586), (586, 584, 582), (584, 589, 579, 583, 582), (592, 593, 605, 594), (594, 605, 600), (598, 599, 597, 596, 601, 602), (596, 597, 593, 606, 603, 604), (594, 600, 602, 607, 603, 592), (599, 595, 593, 597), (603, 606, 593, 592), (605, 593, 595), (603, 607, 604), (604, 607, 601, 596), (601, 607, 602), (602, 600, 598), (600, 605, 595, 599, 598), (608, 609, 621, 610), (610, 621, 616), (614, 615, 613, 612, 617, 618), (612, 613, 609, 622, 619, 620), (610, 616, 618, 623, 619, 608), (615, 611, 609, 613), (619, 622, 609, 608), (621, 609, 611), (619, 623, 620), (620, 623, 617, 612), (617, 623, 618), (618, 616, 614), (616, 621, 611, 615, 614), (624, 625, 637, 626), (626, 637, 632), (630, 631, 629, 628, 633, 634), (628, 629, 625, 638, 635, 636), (626, 632, 634, 639, 635, 624), (631, 627, 625, 629), (635, 638, 625, 624), (637, 625, 627), (635, 639, 636), (636, 639, 633, 628), (633, 639, 634), (634, 632, 630), (632, 637, 627, 631, 630), (640, 641, 653, 642), (642, 653, 648), (646, 647, 645, 644, 649, 650), (644, 645, 641, 654, 651, 652), (642, 648, 650, 655, 651, 640), (647, 643, 641, 645), (651, 654, 641, 640), (653, 641, 643), (651, 655, 652), (652, 655, 649, 644), (649, 655, 650), (650, 648, 646), (648, 653, 643, 647, 646), (656, 657, 669, 658), (658, 669, 664), (662, 663, 661, 660, 665, 666), (660, 661, 657, 670, 667, 668), (658, 664, 666, 671, 667, 656), (663, 659, 657, 661), (667, 670, 657, 656), (669, 657, 659), (667, 671, 668), (668, 671, 665, 660), (665, 671, 666), (666, 664, 662), (664, 669, 659, 663, 662), (672, 673, 685, 674), (674, 685, 680), (678, 679, 677, 676, 681, 682), (676, 677, 673, 686, 683, 684), (674, 680, 682, 687, 683, 672), (679, 675, 673, 677), (683, 686, 673, 672), (685, 673, 675), (683, 687, 684), (684, 687, 681, 676), (681, 687, 682), (682, 680, 678), (680, 685, 675, 679, 678), (688, 689, 701, 690), (690, 701, 696), (694, 695, 693, 692, 697, 698), (692, 693, 689, 702, 699, 700), (690, 696, 698, 703, 699, 688), (695, 691, 689, 693), (699, 702, 689, 688), (701, 689, 691), (699, 703, 700), (700, 703, 697, 692), (697, 703, 698), (698, 696, 694), (696, 701, 691, 695, 694), (704, 705, 717, 706), (706, 717, 712), (710, 711, 709, 708, 713, 714), (708, 709, 705, 718, 715, 716), (706, 712, 714, 719, 715, 704), (711, 707, 705, 709), (715, 718, 705, 704), (717, 705, 707), (715, 719, 716), (716, 719, 713, 708), (713, 719, 714), (714, 712, 710), (712, 717, 707, 711, 710), (720, 721, 733, 722), (722, 733, 728), (726, 727, 725, 724, 729, 730), (724, 725, 721, 734, 731, 732), (722, 728, 730, 735, 731, 720), (727, 723, 721, 725), (731, 734, 721, 720), (733, 721, 723), (731, 735, 732), (732, 735, 729, 724), (729, 735, 730), (730, 728, 726), (728, 733, 723, 727, 726), (736, 737, 749, 738), (738, 749, 744), (742, 743, 741, 740, 745, 746), (740, 741, 737, 750, 747, 748), (738, 744, 746, 751, 747, 736), (743, 739, 737, 741), (747, 750, 737, 736), (749, 737, 739), (747, 751, 748), (748, 751, 745, 740), (745, 751, 746), (746, 744, 742), (744, 749, 739, 743, 742), (752, 753, 765, 754), (754, 765, 760), (758, 759, 757, 756, 761, 762), (756, 757, 753, 766, 763, 764), (754, 760, 762, 767, 763, 752), (759, 755, 753, 757), (763, 766, 753, 752), (765, 753, 755), (763, 767, 764), (764, 767, 761, 756), (761, 767, 762), (762, 760, 758), (760, 765, 755, 759, 758), (768, 769, 781, 770), (770, 781, 776), (774, 775, 773, 772, 777, 778), (772, 773, 769, 782, 779, 780), (770, 776, 778, 783, 779, 768), (775, 771, 769, 773), (779, 782, 769, 768), (781, 769, 771), (779, 783, 780), (780, 783, 777, 772), (777, 783, 778), (778, 776, 774), (776, 781, 771, 775, 774), (784, 785, 797, 786), (786, 797, 792), (790, 791, 789, 788, 793, 794), (788, 789, 785, 798, 795, 796), (786, 792, 794, 799, 795, 784), (791, 787, 785, 789), (795, 798, 785, 784), (797, 785, 787), (795, 799, 796), (796, 799, 793, 788), (793, 799, 794), (794, 792, 790), (792, 797, 787, 791, 790), (800, 801, 813, 802), (802, 813, 808), (806, 807, 805, 804, 809, 810), (804, 805, 801, 814, 811, 812), (802, 808, 810, 815, 811, 800), (807, 803, 801, 805), (811, 814, 801, 800), (813, 801, 803), (811, 815, 812), (812, 815, 809, 804), (809, 815, 810), (810, 808, 806), (808, 813, 803, 807, 806), (816, 817, 829, 818), (818, 829, 824), (822, 823, 821, 820, 825, 826), (820, 821, 817, 830, 827, 828), (818, 824, 826, 831, 827, 816), (823, 819, 817, 821), (827, 830, 817, 816), (829, 817, 819), (827, 831, 828), (828, 831, 825, 820), (825, 831, 826), (826, 824, 822), (824, 829, 819, 823, 822)])
_uv = me_head.uv_layers.new(name='UVMap')
_uv.uv.foreach_set('vector', [0.8182, 0.0, 0.7727, 0.07873, 0.8636, 0.07873, 0.7273, 0.1575, 0.7045, 0.1181, 0.6818, 0.07873, 0.6364, 0.1575, 0.09091, 0.0, 0.04545, 0.07873, 0.1364, 0.07873, 0.2727, 0.0, 0.2273, 0.07873, 0.3182, 0.07873, 0.4545, 0.0, 0.4091, 0.07873, 0.5, 0.07873, 0.7273, 0.1575, 0.6364, 0.1575, 0.6818, 0.2362, 0.9091, 0.1575, 0.8636, 0.1575, 0.8864, 0.1968, 0.1818, 0.1575, 0.09091, 0.1575, 0.1364, 0.2362, 0.3636, 0.1575, 0.2727, 0.1575, 0.3182, 0.2362, 0.5455, 0.1575, 0.4545, 0.1575, 0.5, 0.2362, 0.7273, 0.1575, 0.6818, 0.2362, 0.7727, 0.2362, 0.9091, 0.1575, 0.8864, 0.1968, 0.9318, 0.1968, 0.1818, 0.1575, 0.1364, 0.2362, 0.2273, 0.2362, 0.3636, 0.1575, 0.3182, 0.2362, 0.4091, 0.2362, 0.5455, 0.1575, 0.5, 0.2362, 0.5909, 0.2362, 0.8182, 0.3149, 0.7727, 0.3149, 0.7955, 0.3543, 1.0, 0.3149, 0.9091, 0.3149, 0.9545, 0.3937, 0.2727, 0.3149, 0.1818, 0.3149, 0.2273, 0.3937, 0.4545, 0.3149, 0.3636, 0.3149, 0.4091, 0.3937, 0.6364, 0.3149, 0.5455, 0.3149, 0.5909, 0.3937, 0.5909, 0.3937, 0.5, 0.3937, 0.5455, 0.4724, 0.5909, 0.3937, 0.5455, 0.3149, 0.5, 0.3937, 0.5455, 0.3149, 0.4545, 0.3149, 0.5, 0.3937, 0.4091, 0.3937, 0.3182, 0.3937, 0.3636, 0.4724, 0.4091, 0.3937, 0.3636, 0.3149, 0.3182, 0.3937, 0.3636, 0.3149, 0.2727, 0.3149, 0.3182, 0.3937, 0.2273, 0.3937, 0.1364, 0.3937, 0.1818, 0.4724, 0.2273, 0.3937, 0.1818, 0.3149, 0.1364, 0.3937, 0.1818, 0.3149, 0.09091, 0.3149, 0.1364, 0.3937, 0.9545, 0.3937, 0.8636, 0.3937, 0.9091, 0.4724, 0.9545, 0.3937, 0.9091, 0.3149, 0.8864, 0.3543, 0.8636, 0.3937, 0.9091, 0.3149, 0.8636, 0.3149, 0.8864, 0.3543, 0.7727, 0.3937, 0.6818, 0.3937, 0.7273, 0.4724, 0.7727, 0.3937, 0.75, 0.3543, 0.7273, 0.3149, 0.6818, 0.3937, 0.7273, 0.3149, 0.6364, 0.3149, 0.6818, 0.3937, 0.5909, 0.2362, 0.5455, 0.3149, 0.6364, 0.3149, 0.5909, 0.2362, 0.5, 0.2362, 0.5455, 0.3149, 0.5, 0.2362, 0.4545, 0.3149, 0.5455, 0.3149, 0.4091, 0.2362, 0.3636, 0.3149, 0.4545, 0.3149, 0.4091, 0.2362, 0.3182, 0.2362, 0.3636, 0.3149, 0.3182, 0.2362, 0.2727, 0.3149, 0.3636, 0.3149, 0.2273, 0.2362, 0.1818, 0.3149, 0.2727, 0.3149, 0.2273, 0.2362, 0.1364, 0.2362, 0.1818, 0.3149, 0.1364, 0.2362, 0.09091, 0.3149, 0.1818, 0.3149, 0.9545, 0.2362, 0.9091, 0.3149, 1.0, 0.3149, 0.9545, 0.2362, 0.9091, 0.2362, 0.8636, 0.2362, 0.9091, 0.3149, 0.8636, 0.2362, 0.8182, 0.3149, 0.8636, 0.3149, 0.9091, 0.3149, 0.7727, 0.2362, 0.75, 0.2756, 0.7955, 0.2756, 0.7727, 0.2362, 0.6818, 0.2362, 0.7273, 0.3149, 0.75, 0.2756, 0.6818, 0.2362, 0.6364, 0.3149, 0.7273, 0.3149, 0.5, 0.2362, 0.4091, 0.2362, 0.4545, 0.3149, 0.5, 0.2362, 0.4545, 0.1575, 0.4091, 0.2362, 0.4545, 0.1575, 0.3636, 0.1575, 0.4091, 0.2362, 0.3182, 0.2362, 0.2273, 0.2362, 0.2727, 0.3149, 0.3182, 0.2362, 0.2727, 0.1575, 0.2273, 0.2362, 0.2727, 0.1575, 0.1818, 0.1575, 0.2273, 0.2362, 0.1364, 0.2362, 0.04545, 0.2362, 0.09091, 0.3149, 0.1364, 0.2362, 0.09091, 0.1575, 0.04545, 0.2362, 0.09091, 0.1575, 0.04545, 0.1575, 0.0, 0.1575, 0.02273, 0.1968, 0.04545, 0.2362, 0.8636, 0.2362, 0.8182, 0.2362, 0.7727, 0.2362, 0.7955, 0.2756, 0.8182, 0.3149, 0.8636, 0.2362, 0.8409, 0.1968, 0.8182, 0.2362, 0.8182, 0.1575, 0.7727, 0.1575, 0.7273, 0.1575, 0.7727, 0.2362, 0.7955, 0.1968, 0.6818, 0.2362, 0.5909, 0.2362, 0.6364, 0.3149, 0.6818, 0.2362, 0.6364, 0.1575, 0.5909, 0.2362, 0.6364, 0.1575, 0.5455, 0.1575, 0.5909, 0.2362, 0.5, 0.07873, 0.4545, 0.1575, 0.5455, 0.1575, 0.5, 0.07873, 0.4091, 0.07873, 0.4545, 0.1575, 0.4091, 0.07873, 0.3636, 0.1575, 0.4545, 0.1575, 0.3182, 0.07873, 0.2727, 0.1575, 0.3636, 0.1575, 0.3182, 0.07873, 0.2273, 0.07873, 0.2727, 0.1575, 0.2273, 0.07873, 0.1818, 0.1575, 0.2727, 0.1575, 0.1364, 0.07873, 0.09091, 0.1575, 0.1818, 0.1575, 0.1364, 0.07873, 0.04545, 0.07873, 0.06818, 0.1181, 0.09091, 0.1575, 0.04545, 0.07873, 0.02273, 0.1181, 0.06818, 0.1181, 0.6364, 0.1575, 0.5909, 0.07873, 0.5455, 0.1575, 0.6364, 0.1575, 0.6818, 0.07873, 0.5909, 0.07873, 0.6818, 0.07873, 0.6364, 0.0, 0.5909, 0.07873, 0.8636, 0.07873, 0.8182, 0.1575, 0.8636, 0.1575, 0.9091, 0.1575, 0.8864, 0.1181, 0.8636, 0.07873, 0.7727, 0.07873, 0.7955, 0.1181, 0.8182, 0.1575, 0.7727, 0.07873, 0.75, 0.1181, 0.7955, 0.1181, 0.8182, 0.0, 0.7727, 0.07873, 0.8636, 0.07873, 0.7273, 0.1575, 0.6818, 0.07873, 0.6364, 0.1575, 0.09091, 0.0, 0.04545, 0.07873, 0.1364, 0.07873, 0.2727, 0.0, 0.2273, 0.07873, 0.3182, 0.07873, 0.4545, 0.0, 0.4091, 0.07873, 0.5, 0.07873, 0.7273, 0.1575, 0.6364, 0.1575, 0.6818, 0.2362, 0.9091, 0.1575, 0.8182, 0.1575, 0.8636, 0.2362, 0.1818, 0.1575, 0.09091, 0.1575, 0.1364, 0.2362, 0.3636, 0.1575, 0.2727, 0.1575, 0.3182, 0.2362, 0.3409, 0.1968, 0.5455, 0.1575, 0.4545, 0.1575, 0.4773, 0.1968, 0.5, 0.2362, 0.7273, 0.1575, 0.6818, 0.2362, 0.7727, 0.2362, 0.9091, 0.1575, 0.8636, 0.2362, 0.9545, 0.2362, 0.1818, 0.1575, 0.1364, 0.2362, 0.2273, 0.2362, 0.3636, 0.1575, 0.3409, 0.1968, 0.3864, 0.1968, 0.5455, 0.1575, 0.5, 0.2362, 0.5909, 0.2362, 0.8182, 0.3149, 0.7273, 0.3149, 0.7727, 0.3937, 1.0, 0.3149, 0.9091, 0.3149, 0.9545, 0.3937, 0.2727, 0.3149, 0.1818, 0.3149, 0.2273, 0.3937, 0.4545, 0.3149, 0.4091, 0.3149, 0.3636, 0.3149, 0.4091, 0.3937, 0.6364, 0.3149, 0.5455, 0.3149, 0.5909, 0.3937, 0.5909, 0.3937, 0.5, 0.3937, 0.5455, 0.4724, 0.5909, 0.3937, 0.5455, 0.3149, 0.5, 0.3937, 0.5455, 0.3149, 0.4545, 0.3149, 0.5, 0.3937, 0.4091, 0.3937, 0.3182, 0.3937, 0.3636, 0.4724, 0.4091, 0.3937, 0.3636, 0.3149, 0.3182, 0.3937, 0.3636, 0.3149, 0.2727, 0.3149, 0.3182, 0.3937, 0.2273, 0.3937, 0.1364, 0.3937, 0.1818, 0.4724, 0.2273, 0.3937, 0.1818, 0.3149, 0.1364, 0.3937, 0.1818, 0.3149, 0.09091, 0.3149, 0.1364, 0.3937, 0.9545, 0.3937, 0.8636, 0.3937, 0.9091, 0.4724, 0.9545, 0.3937, 0.9091, 0.3149, 0.8636, 0.3937, 0.9091, 0.3149, 0.8182, 0.3149, 0.8636, 0.3937, 0.7727, 0.3937, 0.6818, 0.3937, 0.7273, 0.4724, 0.7727, 0.3937, 0.7273, 0.3149, 0.6818, 0.3937, 0.7273, 0.3149, 0.6364, 0.3149, 0.6818, 0.3937, 0.5909, 0.2362, 0.5455, 0.3149, 0.6364, 0.3149, 0.5909, 0.2362, 0.5, 0.2362, 0.5455, 0.3149, 0.5, 0.2362, 0.4773, 0.2756, 0.4545, 0.3149, 0.5455, 0.3149, 0.4091, 0.2362, 0.3864, 0.2756, 0.4318, 0.2756, 0.4091, 0.2362, 0.3636, 0.2362, 0.3864, 0.2756, 0.3182, 0.2362, 0.2727, 0.3149, 0.3636, 0.3149, 0.3409, 0.2756, 0.2273, 0.2362, 0.1818, 0.3149, 0.2727, 0.3149, 0.2273, 0.2362, 0.1364, 0.2362, 0.1818, 0.3149, 0.1364, 0.2362, 0.09091, 0.3149, 0.1818, 0.3149, 0.9545, 0.2362, 0.9091, 0.3149, 1.0, 0.3149, 0.9545, 0.2362, 0.8636, 0.2362, 0.9091, 0.3149, 0.8636, 0.2362, 0.8182, 0.3149, 0.9091, 0.3149, 0.7727, 0.2362, 0.7273, 0.3149, 0.8182, 0.3149, 0.7727, 0.2362, 0.6818, 0.2362, 0.7273, 0.3149, 0.6818, 0.2362, 0.6364, 0.3149, 0.7273, 0.3149, 0.5, 0.2362, 0.4545, 0.2362, 0.4773, 0.2756, 0.5, 0.2362, 0.4773, 0.1968, 0.4545, 0.2362, 0.4545, 0.1575, 0.4091, 0.1575, 0.4318, 0.1968, 0.3182, 0.2362, 0.2273, 0.2362, 0.2727, 0.3149, 0.3182, 0.2362, 0.2727, 0.1575, 0.2273, 0.2362, 0.2727, 0.1575, 0.1818, 0.1575, 0.2273, 0.2362, 0.1364, 0.2362, 0.04545, 0.2362, 0.09091, 0.3149, 0.1364, 0.2362, 0.09091, 0.1575, 0.04545, 0.2362, 0.09091, 0.1575, 0.0, 0.1575, 0.04545, 0.2362, 0.8636, 0.2362, 0.7727, 0.2362, 0.8182, 0.3149, 0.8636, 0.2362, 0.8182, 0.1575, 0.7727, 0.2362, 0.8182, 0.1575, 0.7273, 0.1575, 0.7727, 0.2362, 0.6818, 0.2362, 0.5909, 0.2362, 0.6364, 0.3149, 0.6818, 0.2362, 0.6364, 0.1575, 0.5909, 0.2362, 0.6364, 0.1575, 0.5455, 0.1575, 0.5909, 0.2362, 0.5, 0.07873, 0.4545, 0.1575, 0.5455, 0.1575, 0.5, 0.07873, 0.4091, 0.07873, 0.4545, 0.1575, 0.4091, 0.07873, 0.3636, 0.1575, 0.4091, 0.1575, 0.4545, 0.1575, 0.3182, 0.07873, 0.2727, 0.1575, 0.3636, 0.1575, 0.3182, 0.07873, 0.2273, 0.07873, 0.2727, 0.1575, 0.2273, 0.07873, 0.1818, 0.1575, 0.2727, 0.1575, 0.1364, 0.07873, 0.09091, 0.1575, 0.1818, 0.1575, 0.1364, 0.07873, 0.04545, 0.07873, 0.09091, 0.1575, 0.04545, 0.07873, 0.0, 0.1575, 0.09091, 0.1575, 0.6364, 0.1575, 0.5909, 0.07873, 0.5455, 0.1575, 0.6364, 0.1575, 0.6818, 0.07873, 0.5909, 0.07873, 0.6818, 0.07873, 0.6364, 0.0, 0.5909, 0.07873, 0.8636, 0.07873, 0.8182, 0.1575, 0.9091, 0.1575, 0.8636, 0.07873, 0.7727, 0.07873, 0.8182, 0.1575, 0.7727, 0.07873, 0.7273, 0.1575, 0.8182, 0.1575, 0.4318, 0.1968, 0.3864, 0.1968, 0.4091, 0.2362, 0.4318, 0.1968, 0.4091, 0.1575, 0.3864, 0.1968, 0.4091, 0.1575, 0.3636, 0.1575, 0.3864, 0.1968, 0.4545, 0.2362, 0.4318, 0.1968, 0.4091, 0.2362, 0.4545, 0.2362, 0.4773, 0.1968, 0.4318, 0.1968, 0.4773, 0.1968, 0.4545, 0.1575, 0.4318, 0.1968, 0.4773, 0.2756, 0.4318, 0.2756, 0.4545, 0.3149, 0.4773, 0.2756, 0.4545, 0.2362, 0.4318, 0.2756, 0.4545, 0.2362, 0.4091, 0.2362, 0.4318, 0.2756, 0.3864, 0.2756, 0.3409, 0.2756, 0.3636, 0.3149, 0.3864, 0.2756, 0.3636, 0.2362, 0.3409, 0.2756, 0.3636, 0.2362, 0.3182, 0.2362, 0.3409, 0.2756, 0.4318, 0.2756, 0.4091, 0.3149, 0.4545, 0.3149, 0.4318, 0.2756, 0.3864, 0.2756, 0.4091, 0.3149, 0.3864, 0.2756, 0.3636, 0.3149, 0.4091, 0.3149, 0.3864, 0.1968, 0.3636, 0.2362, 0.4091, 0.2362, 0.3864, 0.1968, 0.3409, 0.1968, 0.3636, 0.2362, 0.3409, 0.1968, 0.3182, 0.2362, 0.3636, 0.2362, 0.06818, 0.1181, 0.04545, 0.1575, 0.09091, 0.1575, 0.7727, 0.1575, 0.8182, 0.1575, 0.8182, 0.1575, 0.7727, 0.1575, 0.02273, 0.1181, 0.0, 0.1575, 0.04545, 0.1575, 0.8182, 0.1575, 0.7955, 0.1181, 0.7955, 0.1181, 0.8182, 0.1575, 0.7955, 0.1181, 0.75, 0.1181, 0.7727, 0.1575, 0.75, 0.1181, 0.7273, 0.1575, 0.7727, 0.1575, 0.02273, 0.1181, 0.04545, 0.1575, 0.04545, 0.1575, 0.02273, 0.1181, 0.7955, 0.1181, 0.7727, 0.1575, 0.7727, 0.1575, 0.7955, 0.1181, 0.06818, 0.1181, 0.02273, 0.1181, 0.02273, 0.1181, 0.06818, 0.1181, 0.7955, 0.1181, 0.7727, 0.1575, 0.7727, 0.1575, 0.7955, 0.1181, 0.02273, 0.1181, 0.04545, 0.1575, 0.04545, 0.1575, 0.02273, 0.1181, 0.04545, 0.1575, 0.06818, 0.1181, 0.06818, 0.1181, 0.04545, 0.1575, 0.02273, 0.1181, 0.04545, 0.1575, 0.04545, 0.1575, 0.02273, 0.1181, 0.06818, 0.1181, 0.02273, 0.1181, 0.02273, 0.1181, 0.06818, 0.1181, 0.04545, 0.1575, 0.06818, 0.1181, 0.06818, 0.1181, 0.04545, 0.1575, 0.02273, 0.1181, 0.04545, 0.1575, 0.04545, 0.1575, 0.02273, 0.1181, 0.06818, 0.1181, 0.02273, 0.1181, 0.02273, 0.1181, 0.06818, 0.1181, 0.04545, 0.1575, 0.06818, 0.1181, 0.06818, 0.1181, 0.04545, 0.1575, 0.06818, 0.1181, 0.02273, 0.1181, 0.04545, 0.1575, 0.06818, 0.1181, 0.02273, 0.1181, 0.02273, 0.1181, 0.06818, 0.1181, 0.04545, 0.1575, 0.06818, 0.1181, 0.06818, 0.1181, 0.04545, 0.1575, 0.7955, 0.1181, 0.7727, 0.1575, 0.7727, 0.1575, 0.7955, 0.1181, 0.8182, 0.1575, 0.7955, 0.1181, 0.7955, 0.1181, 0.8182, 0.1575, 0.7727, 0.1575, 0.8182, 0.1575, 0.8182, 0.1575, 0.7727, 0.1575, 0.7955, 0.1181, 0.7727, 0.1575, 0.7727, 0.1575, 0.7955, 0.1181, 0.8182, 0.1575, 0.7955, 0.1181, 0.7955, 0.1181, 0.8182, 0.1575, 0.7727, 0.1575, 0.8182, 0.1575, 0.8182, 0.1575, 0.7727, 0.1575, 0.7955, 0.1181, 0.7727, 0.1575, 0.8182, 0.1575, 0.8182, 0.1575, 0.7955, 0.1181, 0.7955, 0.1181, 0.8182, 0.1575, 0.7727, 0.1575, 0.8182, 0.1575, 0.8182, 0.1575, 0.7727, 0.1575, 0.7955, 0.2756, 0.7727, 0.3149, 0.8182, 0.3149, 0.7955, 0.2756, 0.75, 0.2756, 0.7727, 0.3149, 0.75, 0.2756, 0.7273, 0.3149, 0.7727, 0.3149, 0.8864, 0.3543, 0.8409, 0.3543, 0.8636, 0.3937, 0.8864, 0.3543, 0.8636, 0.3149, 0.8409, 0.3543, 0.8636, 0.3149, 0.8182, 0.3149, 0.8409, 0.3543, 0.7955, 0.3543, 0.75, 0.3543, 0.7727, 0.3937, 0.7955, 0.3543, 0.7727, 0.3149, 0.75, 0.3543, 0.7727, 0.3149, 0.7273, 0.3149, 0.75, 0.3543, 0.8182, 0.2362, 0.7955, 0.1968, 0.7727, 0.2362, 0.8182, 0.2362, 0.8409, 0.1968, 0.7955, 0.1968, 0.8409, 0.1968, 0.8182, 0.1575, 0.7955, 0.1968, 0.9318, 0.1968, 0.9091, 0.2362, 0.9545, 0.2362, 0.9318, 0.1968, 0.8864, 0.1968, 0.9091, 0.2362, 0.8864, 0.1968, 0.8636, 0.2362, 0.9091, 0.2362, 0.8864, 0.1968, 0.8409, 0.1968, 0.8636, 0.2362, 0.8864, 0.1968, 0.8636, 0.1575, 0.8409, 0.1968, 0.8636, 0.1575, 0.8182, 0.1575, 0.8409, 0.1968, 0.375, 0.483, 0.6184, 0.25, 0.625, 0.25, 0.625, 0.5, 0.375, 0.5, 0.375, 0.5289, 0.358, 0.5, 0.375, 0.5, 0.375, 0.6921, 0.3671, 0.7244, 0.375, 0.5289, 0.3661, 0.75, 0.3671, 0.7244, 0.375, 0.6921, 0.375, 0.75, 0.3609, 0.75, 0.3671, 0.7244, 0.3661, 0.75, 0.6184, 0.25, 0.625, 0.0, 0.625, 0.25, 0.375, 0.7641, 0.3846, 0.7596, 0.625, 1.0, 0.375, 1.0, 0.625, 0.5, 0.875, 0.5, 0.875, 0.75, 0.625, 0.75, 0.125, 0.5, 0.358, 0.5, 0.375, 0.5289, 0.3671, 0.7244, 0.3609, 0.75, 0.125, 0.75, 0.375, 0.75, 0.625, 0.75, 0.625, 1.0, 0.3846, 0.7596, 0.375, 0.7641, 0.375, 0.7589, 0.375, 0.5, 0.625, 0.5, 0.625, 0.75, 0.375, 0.75, 0.375, 0.6921, 0.375, 0.5289, 0.375, 0.25, 0.6184, 0.25, 0.375, 0.483, 0.375, 0.0, 0.625, 0.0, 0.6184, 0.25, 0.375, 0.25, 0.375, 0.483, 0.6184, 0.25, 0.625, 0.25, 0.625, 0.5, 0.375, 0.5, 0.375, 0.5289, 0.358, 0.5, 0.375, 0.5, 0.375, 0.6921, 0.3671, 0.7244, 0.375, 0.5289, 0.3661, 0.75, 0.3671, 0.7244, 0.375, 0.6921, 0.375, 0.75, 0.3609, 0.75, 0.3671, 0.7244, 0.3661, 0.75, 0.6184, 0.25, 0.625, 0.0, 0.625, 0.25, 0.375, 0.7641, 0.3846, 0.7596, 0.625, 1.0, 0.375, 1.0, 0.625, 0.5, 0.875, 0.5, 0.875, 0.75, 0.625, 0.75, 0.125, 0.5, 0.358, 0.5, 0.375, 0.5289, 0.3671, 0.7244, 0.3609, 0.75, 0.125, 0.75, 0.375, 0.75, 0.625, 0.75, 0.625, 1.0, 0.3846, 0.7596, 0.375, 0.7641, 0.375, 0.7589, 0.375, 0.5, 0.625, 0.5, 0.625, 0.75, 0.375, 0.75, 0.375, 0.6921, 0.375, 0.5289, 0.375, 0.25, 0.6184, 0.25, 0.375, 0.483, 0.375, 0.0, 0.625, 0.0, 0.6184, 0.25, 0.375, 0.25, 0.375, 0.483, 0.6184, 0.25, 0.625, 0.25, 0.625, 0.5, 0.375, 0.5, 0.375, 0.5289, 0.358, 0.5, 0.375, 0.5, 0.375, 0.6921, 0.3671, 0.7244, 0.375, 0.5289, 0.3661, 0.75, 0.3671, 0.7244, 0.375, 0.6921, 0.375, 0.75, 0.3609, 0.75, 0.3671, 0.7244, 0.3661, 0.75, 0.6184, 0.25, 0.625, 0.0, 0.625, 0.25, 0.375, 0.7641, 0.3846, 0.7596, 0.625, 1.0, 0.375, 1.0, 0.625, 0.5, 0.875, 0.5, 0.875, 0.75, 0.625, 0.75, 0.125, 0.5, 0.358, 0.5, 0.375, 0.5289, 0.3671, 0.7244, 0.3609, 0.75, 0.125, 0.75, 0.375, 0.75, 0.625, 0.75, 0.625, 1.0, 0.3846, 0.7596, 0.375, 0.7641, 0.375, 0.7589, 0.375, 0.5, 0.625, 0.5, 0.625, 0.75, 0.375, 0.75, 0.375, 0.6921, 0.375, 0.5289, 0.375, 0.25, 0.6184, 0.25, 0.375, 0.483, 0.375, 0.0, 0.625, 0.0, 0.6184, 0.25, 0.375, 0.25, 0.375, 0.483, 0.6184, 0.25, 0.625, 0.25, 0.625, 0.5, 0.375, 0.5, 0.375, 0.5289, 0.358, 0.5, 0.375, 0.5, 0.375, 0.6921, 0.3671, 0.7244, 0.375, 0.5289, 0.3661, 0.75, 0.3671, 0.7244, 0.375, 0.6921, 0.375, 0.75, 0.3609, 0.75, 0.3671, 0.7244, 0.3661, 0.75, 0.6184, 0.25, 0.625, 0.0, 0.625, 0.25, 0.375, 0.7641, 0.3846, 0.7596, 0.625, 1.0, 0.375, 1.0, 0.625, 0.5, 0.875, 0.5, 0.875, 0.75, 0.625, 0.75, 0.125, 0.5, 0.358, 0.5, 0.375, 0.5289, 0.3671, 0.7244, 0.3609, 0.75, 0.125, 0.75, 0.375, 0.75, 0.625, 0.75, 0.625, 1.0, 0.3846, 0.7596, 0.375, 0.7641, 0.375, 0.7589, 0.375, 0.5, 0.625, 0.5, 0.625, 0.75, 0.375, 0.75, 0.375, 0.6921, 0.375, 0.5289, 0.375, 0.25, 0.6184, 0.25, 0.375, 0.483, 0.375, 0.0, 0.625, 0.0, 0.6184, 0.25, 0.375, 0.25, 0.375, 0.483, 0.6184, 0.25, 0.625, 0.25, 0.625, 0.5, 0.375, 0.5, 0.375, 0.5289, 0.358, 0.5, 0.375, 0.5, 0.375, 0.6921, 0.3671, 0.7244, 0.375, 0.5289, 0.3661, 0.75, 0.3671, 0.7244, 0.375, 0.6921, 0.375, 0.75, 0.3609, 0.75, 0.3671, 0.7244, 0.3661, 0.75, 0.6184, 0.25, 0.625, 0.0, 0.625, 0.25, 0.375, 0.7641, 0.3846, 0.7596, 0.625, 1.0, 0.375, 1.0, 0.625, 0.5, 0.875, 0.5, 0.875, 0.75, 0.625, 0.75, 0.125, 0.5, 0.358, 0.5, 0.375, 0.5289, 0.3671, 0.7244, 0.3609, 0.75, 0.125, 0.75, 0.375, 0.75, 0.625, 0.75, 0.625, 1.0, 0.3846, 0.7596, 0.375, 0.7641, 0.375, 0.7589, 0.375, 0.5, 0.625, 0.5, 0.625, 0.75, 0.375, 0.75, 0.375, 0.6921, 0.375, 0.5289, 0.375, 0.25, 0.6184, 0.25, 0.375, 0.483, 0.375, 0.0, 0.625, 0.0, 0.6184, 0.25, 0.375, 0.25, 0.375, 0.483, 0.6184, 0.25, 0.625, 0.25, 0.625, 0.5, 0.375, 0.5, 0.375, 0.5289, 0.358, 0.5, 0.375, 0.5, 0.375, 0.6921, 0.3671, 0.7244, 0.375, 0.5289, 0.3661, 0.75, 0.3671, 0.7244, 0.375, 0.6921, 0.375, 0.75, 0.3609, 0.75, 0.3671, 0.7244, 0.3661, 0.75, 0.6184, 0.25, 0.625, 0.0, 0.625, 0.25, 0.375, 0.7641, 0.3846, 0.7596, 0.625, 1.0, 0.375, 1.0, 0.625, 0.5, 0.875, 0.5, 0.875, 0.75, 0.625, 0.75, 0.125, 0.5, 0.358, 0.5, 0.375, 0.5289, 0.3671, 0.7244, 0.3609, 0.75, 0.125, 0.75, 0.375, 0.75, 0.625, 0.75, 0.625, 1.0, 0.3846, 0.7596, 0.375, 0.7641, 0.375, 0.7589, 0.375, 0.5, 0.625, 0.5, 0.625, 0.75, 0.375, 0.75, 0.375, 0.6921, 0.375, 0.5289, 0.375, 0.25, 0.6184, 0.25, 0.375, 0.483, 0.375, 0.0, 0.625, 0.0, 0.6184, 0.25, 0.375, 0.25, 0.375, 0.483, 0.6184, 0.25, 0.625, 0.25, 0.625, 0.5, 0.375, 0.5, 0.375, 0.5289, 0.358, 0.5, 0.375, 0.5, 0.375, 0.6921, 0.3671, 0.7244, 0.375, 0.5289, 0.3661, 0.75, 0.3671, 0.7244, 0.375, 0.6921, 0.375, 0.75, 0.3609, 0.75, 0.3671, 0.7244, 0.3661, 0.75, 0.6184, 0.25, 0.625, 0.0, 0.625, 0.25, 0.375, 0.7641, 0.3846, 0.7596, 0.625, 1.0, 0.375, 1.0, 0.625, 0.5, 0.875, 0.5, 0.875, 0.75, 0.625, 0.75, 0.125, 0.5, 0.358, 0.5, 0.375, 0.5289, 0.3671, 0.7244, 0.3609, 0.75, 0.125, 0.75, 0.375, 0.75, 0.625, 0.75, 0.625, 1.0, 0.3846, 0.7596, 0.375, 0.7641, 0.375, 0.7589, 0.375, 0.5, 0.625, 0.5, 0.625, 0.75, 0.375, 0.75, 0.375, 0.6921, 0.375, 0.5289, 0.375, 0.25, 0.6184, 0.25, 0.375, 0.483, 0.375, 0.0, 0.625, 0.0, 0.6184, 0.25, 0.375, 0.25, 0.375, 0.483, 0.6184, 0.25, 0.625, 0.25, 0.625, 0.5, 0.375, 0.5, 0.375, 0.5289, 0.358, 0.5, 0.375, 0.5, 0.375, 0.6921, 0.3671, 0.7244, 0.375, 0.5289, 0.3661, 0.75, 0.3671, 0.7244, 0.375, 0.6921, 0.375, 0.75, 0.3609, 0.75, 0.3671, 0.7244, 0.3661, 0.75, 0.6184, 0.25, 0.625, 0.0, 0.625, 0.25, 0.375, 0.7641, 0.3846, 0.7596, 0.625, 1.0, 0.375, 1.0, 0.625, 0.5, 0.875, 0.5, 0.875, 0.75, 0.625, 0.75, 0.125, 0.5, 0.358, 0.5, 0.375, 0.5289, 0.3671, 0.7244, 0.3609, 0.75, 0.125, 0.75, 0.375, 0.75, 0.625, 0.75, 0.625, 1.0, 0.3846, 0.7596, 0.375, 0.7641, 0.375, 0.7589, 0.375, 0.5, 0.625, 0.5, 0.625, 0.75, 0.375, 0.75, 0.375, 0.6921, 0.375, 0.5289, 0.375, 0.25, 0.6184, 0.25, 0.375, 0.483, 0.375, 0.0, 0.625, 0.0, 0.6184, 0.25, 0.375, 0.25, 0.375, 0.483, 0.6184, 0.25, 0.625, 0.25, 0.625, 0.5, 0.375, 0.5, 0.375, 0.5289, 0.358, 0.5, 0.375, 0.5, 0.375, 0.6921, 0.3671, 0.7244, 0.375, 0.5289, 0.3661, 0.75, 0.3671, 0.7244, 0.375, 0.6921, 0.375, 0.75, 0.3609, 0.75, 0.3671, 0.7244, 0.3661, 0.75, 0.6184, 0.25, 0.625, 0.0, 0.625, 0.25, 0.375, 0.7641, 0.3846, 0.7596, 0.625, 1.0, 0.375, 1.0, 0.625, 0.5, 0.875, 0.5, 0.875, 0.75, 0.625, 0.75, 0.125, 0.5, 0.358, 0.5, 0.375, 0.5289, 0.3671, 0.7244, 0.3609, 0.75, 0.125, 0.75, 0.375, 0.75, 0.625, 0.75, 0.625, 1.0, 0.3846, 0.7596, 0.375, 0.7641, 0.375, 0.7589, 0.375, 0.5, 0.625, 0.5, 0.625, 0.75, 0.375, 0.75, 0.375, 0.6921, 0.375, 0.5289, 0.375, 0.25, 0.6184, 0.25, 0.375, 0.483, 0.375, 0.0, 0.625, 0.0, 0.6184, 0.25, 0.375, 0.25, 0.375, 0.483, 0.6184, 0.25, 0.625, 0.25, 0.625, 0.5, 0.375, 0.5, 0.375, 0.5289, 0.358, 0.5, 0.375, 0.5, 0.375, 0.6921, 0.3671, 0.7244, 0.375, 0.5289, 0.3661, 0.75, 0.3671, 0.7244, 0.375, 0.6921, 0.375, 0.75, 0.3609, 0.75, 0.3671, 0.7244, 0.3661, 0.75, 0.6184, 0.25, 0.625, 0.0, 0.625, 0.25, 0.375, 0.7641, 0.3846, 0.7596, 0.625, 1.0, 0.375, 1.0, 0.625, 0.5, 0.875, 0.5, 0.875, 0.75, 0.625, 0.75, 0.125, 0.5, 0.358, 0.5, 0.375, 0.5289, 0.3671, 0.7244, 0.3609, 0.75, 0.125, 0.75, 0.375, 0.75, 0.625, 0.75, 0.625, 1.0, 0.3846, 0.7596, 0.375, 0.7641, 0.375, 0.7589, 0.375, 0.5, 0.625, 0.5, 0.625, 0.75, 0.375, 0.75, 0.375, 0.6921, 0.375, 0.5289, 0.375, 0.25, 0.6184, 0.25, 0.375, 0.483, 0.375, 0.0, 0.625, 0.0, 0.6184, 0.25, 0.375, 0.25, 0.375, 0.483, 0.6184, 0.25, 0.625, 0.25, 0.625, 0.5, 0.375, 0.5, 0.375, 0.5289, 0.358, 0.5, 0.375, 0.5, 0.375, 0.6921, 0.3671, 0.7244, 0.375, 0.5289, 0.3661, 0.75, 0.3671, 0.7244, 0.375, 0.6921, 0.375, 0.75, 0.3609, 0.75, 0.3671, 0.7244, 0.3661, 0.75, 0.6184, 0.25, 0.625, 0.0, 0.625, 0.25, 0.375, 0.7641, 0.3846, 0.7596, 0.625, 1.0, 0.375, 1.0, 0.625, 0.5, 0.875, 0.5, 0.875, 0.75, 0.625, 0.75, 0.125, 0.5, 0.358, 0.5, 0.375, 0.5289, 0.3671, 0.7244, 0.3609, 0.75, 0.125, 0.75, 0.375, 0.75, 0.625, 0.75, 0.625, 1.0, 0.3846, 0.7596, 0.375, 0.7641, 0.375, 0.7589, 0.375, 0.5, 0.625, 0.5, 0.625, 0.75, 0.375, 0.75, 0.375, 0.6921, 0.375, 0.5289, 0.375, 0.25, 0.6184, 0.25, 0.375, 0.483, 0.375, 0.0, 0.625, 0.0, 0.6184, 0.25, 0.375, 0.25, 0.375, 0.483, 0.6184, 0.25, 0.625, 0.25, 0.625, 0.5, 0.375, 0.5, 0.375, 0.5289, 0.358, 0.5, 0.375, 0.5, 0.375, 0.6921, 0.3671, 0.7244, 0.375, 0.5289, 0.3661, 0.75, 0.3671, 0.7244, 0.375, 0.6921, 0.375, 0.75, 0.3609, 0.75, 0.3671, 0.7244, 0.3661, 0.75, 0.6184, 0.25, 0.625, 0.0, 0.625, 0.25, 0.375, 0.7641, 0.3846, 0.7596, 0.625, 1.0, 0.375, 1.0, 0.625, 0.5, 0.875, 0.5, 0.875, 0.75, 0.625, 0.75, 0.125, 0.5, 0.358, 0.5, 0.375, 0.5289, 0.3671, 0.7244, 0.3609, 0.75, 0.125, 0.75, 0.375, 0.75, 0.625, 0.75, 0.625, 1.0, 0.3846, 0.7596, 0.375, 0.7641, 0.375, 0.7589, 0.375, 0.5, 0.625, 0.5, 0.625, 0.75, 0.375, 0.75, 0.375, 0.6921, 0.375, 0.5289, 0.375, 0.25, 0.6184, 0.25, 0.375, 0.483, 0.375, 0.0, 0.625, 0.0, 0.6184, 0.25, 0.375, 0.25, 0.375, 0.483, 0.6184, 0.25, 0.625, 0.25, 0.625, 0.5, 0.375, 0.5, 0.375, 0.5289, 0.358, 0.5, 0.375, 0.5, 0.375, 0.6921, 0.3671, 0.7244, 0.375, 0.5289, 0.3661, 0.75, 0.3671, 0.7244, 0.375, 0.6921, 0.375, 0.75, 0.3609, 0.75, 0.3671, 0.7244, 0.3661, 0.75, 0.6184, 0.25, 0.625, 0.0, 0.625, 0.25, 0.375, 0.7641, 0.3846, 0.7596, 0.625, 1.0, 0.375, 1.0, 0.625, 0.5, 0.875, 0.5, 0.875, 0.75, 0.625, 0.75, 0.125, 0.5, 0.358, 0.5, 0.375, 0.5289, 0.3671, 0.7244, 0.3609, 0.75, 0.125, 0.75, 0.375, 0.75, 0.625, 0.75, 0.625, 1.0, 0.3846, 0.7596, 0.375, 0.7641, 0.375, 0.7589, 0.375, 0.5, 0.625, 0.5, 0.625, 0.75, 0.375, 0.75, 0.375, 0.6921, 0.375, 0.5289, 0.375, 0.25, 0.6184, 0.25, 0.375, 0.483, 0.375, 0.0, 0.625, 0.0, 0.6184, 0.25, 0.375, 0.25, 0.375, 0.483, 0.6184, 0.25, 0.625, 0.25, 0.625, 0.5, 0.375, 0.5, 0.375, 0.5289, 0.358, 0.5, 0.375, 0.5, 0.375, 0.6921, 0.3671, 0.7244, 0.375, 0.5289, 0.3661, 0.75, 0.3671, 0.7244, 0.375, 0.6921, 0.375, 0.75, 0.3609, 0.75, 0.3671, 0.7244, 0.3661, 0.75, 0.6184, 0.25, 0.625, 0.0, 0.625, 0.25, 0.375, 0.7641, 0.3846, 0.7596, 0.625, 1.0, 0.375, 1.0, 0.625, 0.5, 0.875, 0.5, 0.875, 0.75, 0.625, 0.75, 0.125, 0.5, 0.358, 0.5, 0.375, 0.5289, 0.3671, 0.7244, 0.3609, 0.75, 0.125, 0.75, 0.375, 0.75, 0.625, 0.75, 0.625, 1.0, 0.3846, 0.7596, 0.375, 0.7641, 0.375, 0.7589, 0.375, 0.5, 0.625, 0.5, 0.625, 0.75, 0.375, 0.75, 0.375, 0.6921, 0.375, 0.5289, 0.375, 0.25, 0.6184, 0.25, 0.375, 0.483, 0.375, 0.0, 0.625, 0.0, 0.6184, 0.25, 0.375, 0.25, 0.375, 0.483, 0.6184, 0.25, 0.625, 0.25, 0.625, 0.5, 0.375, 0.5, 0.375, 0.5289, 0.358, 0.5, 0.375, 0.5, 0.375, 0.6921, 0.3671, 0.7244, 0.375, 0.5289, 0.3661, 0.75, 0.3671, 0.7244, 0.375, 0.6921, 0.375, 0.75, 0.3609, 0.75, 0.3671, 0.7244, 0.3661, 0.75, 0.6184, 0.25, 0.625, 0.0, 0.625, 0.25, 0.375, 0.7641, 0.3846, 0.7596, 0.625, 1.0, 0.375, 1.0, 0.625, 0.5, 0.875, 0.5, 0.875, 0.75, 0.625, 0.75, 0.125, 0.5, 0.358, 0.5, 0.375, 0.5289, 0.3671, 0.7244, 0.3609, 0.75, 0.125, 0.75, 0.375, 0.75, 0.625, 0.75, 0.625, 1.0, 0.3846, 0.7596, 0.375, 0.7641, 0.375, 0.7589, 0.375, 0.5, 0.625, 0.5, 0.625, 0.75, 0.375, 0.75, 0.375, 0.6921, 0.375, 0.5289, 0.375, 0.25, 0.6184, 0.25, 0.375, 0.483, 0.375, 0.0, 0.625, 0.0, 0.6184, 0.25, 0.375, 0.25, 0.375, 0.483, 0.6184, 0.25, 0.625, 0.25, 0.625, 0.5, 0.375, 0.5, 0.375, 0.5289, 0.358, 0.5, 0.375, 0.5, 0.375, 0.6921, 0.3671, 0.7244, 0.375, 0.5289, 0.3661, 0.75, 0.3671, 0.7244, 0.375, 0.6921, 0.375, 0.75, 0.3609, 0.75, 0.3671, 0.7244, 0.3661, 0.75, 0.6184, 0.25, 0.625, 0.0, 0.625, 0.25, 0.375, 0.7641, 0.3846, 0.7596, 0.625, 1.0, 0.375, 1.0, 0.625, 0.5, 0.875, 0.5, 0.875, 0.75, 0.625, 0.75, 0.125, 0.5, 0.358, 0.5, 0.375, 0.5289, 0.3671, 0.7244, 0.3609, 0.75, 0.125, 0.75, 0.375, 0.75, 0.625, 0.75, 0.625, 1.0, 0.3846, 0.7596, 0.375, 0.7641, 0.375, 0.7589, 0.375, 0.5, 0.625, 0.5, 0.625, 0.75, 0.375, 0.75, 0.375, 0.6921, 0.375, 0.5289, 0.375, 0.25, 0.6184, 0.25, 0.375, 0.483, 0.375, 0.0, 0.625, 0.0, 0.6184, 0.25, 0.375, 0.25, 0.375, 0.483, 0.6184, 0.25, 0.625, 0.25, 0.625, 0.5, 0.375, 0.5, 0.375, 0.5289, 0.358, 0.5, 0.375, 0.5, 0.375, 0.6921, 0.3671, 0.7244, 0.375, 0.5289, 0.3661, 0.75, 0.3671, 0.7244, 0.375, 0.6921, 0.375, 0.75, 0.3609, 0.75, 0.3671, 0.7244, 0.3661, 0.75, 0.6184, 0.25, 0.625, 0.0, 0.625, 0.25, 0.375, 0.7641, 0.3846, 0.7596, 0.625, 1.0, 0.375, 1.0, 0.625, 0.5, 0.875, 0.5, 0.875, 0.75, 0.625, 0.75, 0.125, 0.5, 0.358, 0.5, 0.375, 0.5289, 0.3671, 0.7244, 0.3609, 0.75, 0.125, 0.75, 0.375, 0.75, 0.625, 0.75, 0.625, 1.0, 0.3846, 0.7596, 0.375, 0.7641, 0.375, 0.7589, 0.375, 0.5, 0.625, 0.5, 0.625, 0.75, 0.375, 0.75, 0.375, 0.6921, 0.375, 0.5289, 0.375, 0.25, 0.6184, 0.25, 0.375, 0.483, 0.375, 0.0, 0.625, 0.0, 0.6184, 0.25, 0.375, 0.25, 0.375, 0.483, 0.6184, 0.25, 0.625, 0.25, 0.625, 0.5, 0.375, 0.5, 0.375, 0.5289, 0.358, 0.5, 0.375, 0.5, 0.375, 0.6921, 0.3671, 0.7244, 0.375, 0.5289, 0.3661, 0.75, 0.3671, 0.7244, 0.375, 0.6921, 0.375, 0.75, 0.3609, 0.75, 0.3671, 0.7244, 0.3661, 0.75, 0.6184, 0.25, 0.625, 0.0, 0.625, 0.25, 0.375, 0.7641, 0.3846, 0.7596, 0.625, 1.0, 0.375, 1.0, 0.625, 0.5, 0.875, 0.5, 0.875, 0.75, 0.625, 0.75, 0.125, 0.5, 0.358, 0.5, 0.375, 0.5289, 0.3671, 0.7244, 0.3609, 0.75, 0.125, 0.75, 0.375, 0.75, 0.625, 0.75, 0.625, 1.0, 0.3846, 0.7596, 0.375, 0.7641, 0.375, 0.7589, 0.375, 0.5, 0.625, 0.5, 0.625, 0.75, 0.375, 0.75, 0.375, 0.6921, 0.375, 0.5289, 0.375, 0.25, 0.6184, 0.25, 0.375, 0.483, 0.375, 0.0, 0.625, 0.0, 0.6184, 0.25, 0.375, 0.25, 0.375, 0.483, 0.6184, 0.25, 0.625, 0.25, 0.625, 0.5, 0.375, 0.5, 0.375, 0.5289, 0.358, 0.5, 0.375, 0.5, 0.375, 0.6921, 0.3671, 0.7244, 0.375, 0.5289, 0.3661, 0.75, 0.3671, 0.7244, 0.375, 0.6921, 0.375, 0.75, 0.3609, 0.75, 0.3671, 0.7244, 0.3661, 0.75, 0.6184, 0.25, 0.625, 0.0, 0.625, 0.25, 0.375, 0.7641, 0.3846, 0.7596, 0.625, 1.0, 0.375, 1.0, 0.625, 0.5, 0.875, 0.5, 0.875, 0.75, 0.625, 0.75, 0.125, 0.5, 0.358, 0.5, 0.375, 0.5289, 0.3671, 0.7244, 0.3609, 0.75, 0.125, 0.75, 0.375, 0.75, 0.625, 0.75, 0.625, 1.0, 0.3846, 0.7596, 0.375, 0.7641, 0.375, 0.7589, 0.375, 0.5, 0.625, 0.5, 0.625, 0.75, 0.375, 0.75, 0.375, 0.6921, 0.375, 0.5289, 0.375, 0.25, 0.6184, 0.25, 0.375, 0.483, 0.375, 0.0, 0.625, 0.0, 0.6184, 0.25, 0.375, 0.25, 0.625, 0.75, 0.625, 0.625, 0.625, 0.625, 0.625, 0.75, 0.375, 0.25, 0.5, 0.25, 0.5, 0.5, 0.375, 0.5, 0.375, 0.5, 0.625, 0.5, 0.625, 0.625, 0.375, 0.625, 0.125, 0.5, 0.375, 0.5, 0.375, 0.625, 0.125, 0.625, 0.375, 0.75, 0.375, 0.625, 0.375, 0.625, 0.375, 0.75, 0.375, 0.75, 0.375, 0.625, 0.375, 0.625, 0.375, 0.75, 0.375, 0.75, 0.375, 0.625, 0.375, 0.625, 0.375, 0.75, 0.625, 0.75, 0.625, 0.625, 0.625, 0.625, 0.625, 0.75, 0.625, 0.75, 0.625, 0.625, 0.625, 0.625, 0.625, 0.75, 0.375, 0.75, 0.375, 0.625, 0.375, 0.625, 0.375, 0.75, 0.375, 0.75, 0.375, 0.625, 0.375, 0.625, 0.375, 0.75, 0.625, 0.75, 0.625, 0.625, 0.625, 0.625, 0.625, 0.75, 0.375, 0.0, 0.5, 0.0, 0.5, 0.25, 0.375, 0.25, 0.625, 0.75, 0.625, 0.625, 0.625, 0.625, 0.625, 0.75, 0.625, 1.0, 0.625, 0.75, 0.625, 0.75, 0.625, 1.0, 0.875, 0.75, 0.875, 0.5, 0.875, 0.5, 0.875, 0.75, 0.625, 0.625, 0.625, 0.5, 0.625, 0.5, 0.625, 0.625, 0.5, 0.0, 0.625, 0.0, 0.625, 0.25, 0.5, 0.25, 0.625, 0.625, 0.625, 0.5, 0.625, 0.5, 0.625, 0.625, 0.375, 0.625, 0.375, 0.5, 0.375, 0.5, 0.375, 0.625, 0.625, 1.0, 0.625, 0.75, 0.625, 0.75, 0.625, 1.0, 0.375, 0.625, 0.375, 0.5, 0.375, 0.5, 0.375, 0.625, 0.625, 1.0, 0.625, 0.75, 0.625, 0.75, 0.625, 1.0, 0.875, 0.75, 0.875, 0.5, 0.875, 0.5, 0.875, 0.75, 0.625, 0.625, 0.625, 0.5, 0.625, 0.5, 0.625, 0.625, 0.875, 0.75, 0.875, 0.5, 0.875, 0.5, 0.875, 0.75, 0.875, 0.75, 0.875, 0.5, 0.875, 0.5, 0.875, 0.75, 0.625, 0.625, 0.625, 0.5, 0.625, 0.5, 0.625, 0.625, 0.375, 0.625, 0.375, 0.5, 0.375, 0.5, 0.375, 0.625, 0.375, 0.625, 0.375, 0.5, 0.375, 0.5, 0.375, 0.625, 0.375, 0.625, 0.375, 0.5, 0.375, 0.5, 0.375, 0.625, 0.625, 1.0, 0.625, 0.75, 0.625, 0.75, 0.625, 1.0, 0.875, 0.75, 0.875, 0.5, 0.875, 0.5, 0.875, 0.75, 0.625, 1.0, 0.625, 0.75, 0.625, 0.75, 0.625, 1.0, 0.625, 0.5, 0.875, 0.5, 0.875, 0.75, 0.625, 0.75, 0.125, 0.625, 0.375, 0.625, 0.375, 0.75, 0.125, 0.75, 0.375, 0.75, 0.625, 0.75, 0.625, 1.0, 0.375, 1.0, 0.375, 0.625, 0.625, 0.625, 0.625, 0.75, 0.375, 0.75, 0.5, 0.25, 0.625, 0.25, 0.625, 0.5, 0.5, 0.5, 0.625, 0.625, 0.625, 0.5, 0.625, 0.5, 0.625, 0.625, 0.625, 0.625, 0.625, 0.5, 0.625, 0.5, 0.625, 0.625, 0.5, 0.25, 0.625, 0.25, 0.625, 0.5, 0.5, 0.5, 0.375, 0.625, 0.625, 0.625, 0.625, 0.75, 0.375, 0.75, 0.375, 0.75, 0.625, 0.75, 0.625, 1.0, 0.375, 1.0, 0.125, 0.625, 0.375, 0.625, 0.375, 0.75, 0.125, 0.75, 0.625, 0.5, 0.875, 0.5, 0.875, 0.75, 0.625, 0.75, 0.625, 1.0, 0.625, 0.75, 0.625, 0.75, 0.625, 1.0, 0.875, 0.75, 0.875, 0.5, 0.875, 0.5, 0.875, 0.75, 0.625, 1.0, 0.625, 0.75, 0.625, 0.75, 0.625, 1.0, 0.375, 0.625, 0.375, 0.5, 0.375, 0.5, 0.375, 0.625, 0.375, 0.625, 0.375, 0.5, 0.375, 0.5, 0.375, 0.625, 0.375, 0.625, 0.375, 0.5, 0.375, 0.5, 0.375, 0.625, 0.625, 0.625, 0.625, 0.5, 0.625, 0.5, 0.625, 0.625, 0.875, 0.75, 0.875, 0.5, 0.875, 0.5, 0.875, 0.75, 0.875, 0.75, 0.875, 0.5, 0.875, 0.5, 0.875, 0.75, 0.625, 0.625, 0.625, 0.5, 0.625, 0.5, 0.625, 0.625, 0.875, 0.75, 0.875, 0.5, 0.875, 0.5, 0.875, 0.75, 0.625, 1.0, 0.625, 0.75, 0.625, 0.75, 0.625, 1.0, 0.375, 0.625, 0.375, 0.5, 0.375, 0.5, 0.375, 0.625, 0.625, 1.0, 0.625, 0.75, 0.625, 0.75, 0.625, 1.0, 0.375, 0.625, 0.375, 0.5, 0.375, 0.5, 0.375, 0.625, 0.625, 0.625, 0.625, 0.5, 0.625, 0.5, 0.625, 0.625, 0.5, 0.0, 0.625, 0.0, 0.625, 0.25, 0.5, 0.25, 0.625, 0.625, 0.625, 0.5, 0.625, 0.5, 0.625, 0.625, 0.875, 0.75, 0.875, 0.5, 0.875, 0.5, 0.875, 0.75, 0.625, 1.0, 0.625, 0.75, 0.625, 0.75, 0.625, 1.0, 0.625, 0.75, 0.625, 0.625, 0.625, 0.625, 0.625, 0.75, 0.375, 0.0, 0.5, 0.0, 0.5, 0.25, 0.375, 0.25, 0.625, 0.75, 0.625, 0.625, 0.625, 0.625, 0.625, 0.75, 0.375, 0.75, 0.375, 0.625, 0.375, 0.625, 0.375, 0.75, 0.375, 0.75, 0.375, 0.625, 0.375, 0.625, 0.375, 0.75, 0.625, 0.75, 0.625, 0.625, 0.625, 0.625, 0.625, 0.75, 0.625, 0.75, 0.625, 0.625, 0.625, 0.625, 0.625, 0.75, 0.375, 0.75, 0.375, 0.625, 0.375, 0.625, 0.375, 0.75, 0.375, 0.75, 0.375, 0.625, 0.375, 0.625, 0.375, 0.75, 0.375, 0.75, 0.375, 0.625, 0.375, 0.625, 0.375, 0.75, 0.125, 0.5, 0.375, 0.5, 0.375, 0.625, 0.125, 0.625, 0.375, 0.5, 0.625, 0.5, 0.625, 0.625, 0.375, 0.625, 0.375, 0.25, 0.5, 0.25, 0.5, 0.5, 0.375, 0.5, 0.625, 0.75, 0.625, 0.625, 0.625, 0.625, 0.625, 0.75, 0.375, 0.0, 0.625, 0.0, 0.6184, 0.25, 0.375, 0.25, 0.375, 0.25, 0.6184, 0.25, 0.375, 0.483, 0.375, 0.5, 0.625, 0.5, 0.625, 0.75, 0.375, 0.75, 0.375, 0.6921, 0.375, 0.5289, 0.375, 0.75, 0.625, 0.75, 0.625, 1.0, 0.3846, 0.7596, 0.375, 0.7641, 0.375, 0.7589, 0.125, 0.5, 0.358, 0.5, 0.375, 0.5289, 0.3671, 0.7244, 0.3609, 0.75, 0.125, 0.75, 0.625, 0.5, 0.875, 0.5, 0.875, 0.75, 0.625, 0.75, 0.375, 0.7641, 0.3846, 0.7596, 0.625, 1.0, 0.375, 1.0, 0.6184, 0.25, 0.625, 0.0, 0.625, 0.25, 0.3609, 0.75, 0.3671, 0.7244, 0.3661, 0.75, 0.3661, 0.75, 0.3671, 0.7244, 0.375, 0.6921, 0.375, 0.75, 0.375, 0.6921, 0.3671, 0.7244, 0.375, 0.5289, 0.375, 0.5289, 0.358, 0.5, 0.375, 0.5, 0.375, 0.483, 0.6184, 0.25, 0.625, 0.25, 0.625, 0.5, 0.375, 0.5, 0.375, 0.0, 0.625, 0.0, 0.6184, 0.25, 0.375, 0.25, 0.375, 0.25, 0.6184, 0.25, 0.375, 0.483, 0.375, 0.5, 0.625, 0.5, 0.625, 0.75, 0.375, 0.75, 0.375, 0.6921, 0.375, 0.5289, 0.375, 0.75, 0.625, 0.75, 0.625, 1.0, 0.3846, 0.7596, 0.375, 0.7641, 0.375, 0.7589, 0.125, 0.5, 0.358, 0.5, 0.375, 0.5289, 0.3671, 0.7244, 0.3609, 0.75, 0.125, 0.75, 0.625, 0.5, 0.875, 0.5, 0.875, 0.75, 0.625, 0.75, 0.375, 0.7641, 0.3846, 0.7596, 0.625, 1.0, 0.375, 1.0, 0.6184, 0.25, 0.625, 0.0, 0.625, 0.25, 0.3609, 0.75, 0.3671, 0.7244, 0.3661, 0.75, 0.3661, 0.75, 0.3671, 0.7244, 0.375, 0.6921, 0.375, 0.75, 0.375, 0.6921, 0.3671, 0.7244, 0.375, 0.5289, 0.375, 0.5289, 0.358, 0.5, 0.375, 0.5, 0.375, 0.483, 0.6184, 0.25, 0.625, 0.25, 0.625, 0.5, 0.375, 0.5, 0.375, 0.0, 0.625, 0.0, 0.6184, 0.25, 0.375, 0.25, 0.375, 0.25, 0.6184, 0.25, 0.375, 0.483, 0.375, 0.5, 0.625, 0.5, 0.625, 0.75, 0.375, 0.75, 0.375, 0.6921, 0.375, 0.5289, 0.375, 0.75, 0.625, 0.75, 0.625, 1.0, 0.3846, 0.7596, 0.375, 0.7641, 0.375, 0.7589, 0.125, 0.5, 0.358, 0.5, 0.375, 0.5289, 0.3671, 0.7244, 0.3609, 0.75, 0.125, 0.75, 0.625, 0.5, 0.875, 0.5, 0.875, 0.75, 0.625, 0.75, 0.375, 0.7641, 0.3846, 0.7596, 0.625, 1.0, 0.375, 1.0, 0.6184, 0.25, 0.625, 0.0, 0.625, 0.25, 0.3609, 0.75, 0.3671, 0.7244, 0.3661, 0.75, 0.3661, 0.75, 0.3671, 0.7244, 0.375, 0.6921, 0.375, 0.75, 0.375, 0.6921, 0.3671, 0.7244, 0.375, 0.5289, 0.375, 0.5289, 0.358, 0.5, 0.375, 0.5, 0.375, 0.483, 0.6184, 0.25, 0.625, 0.25, 0.625, 0.5, 0.375, 0.5, 0.375, 0.0, 0.625, 0.0, 0.6184, 0.25, 0.375, 0.25, 0.375, 0.25, 0.6184, 0.25, 0.375, 0.483, 0.375, 0.5, 0.625, 0.5, 0.625, 0.75, 0.375, 0.75, 0.375, 0.6921, 0.375, 0.5289, 0.375, 0.75, 0.625, 0.75, 0.625, 1.0, 0.3846, 0.7596, 0.375, 0.7641, 0.375, 0.7589, 0.125, 0.5, 0.358, 0.5, 0.375, 0.5289, 0.3671, 0.7244, 0.3609, 0.75, 0.125, 0.75, 0.625, 0.5, 0.875, 0.5, 0.875, 0.75, 0.625, 0.75, 0.375, 0.7641, 0.3846, 0.7596, 0.625, 1.0, 0.375, 1.0, 0.6184, 0.25, 0.625, 0.0, 0.625, 0.25, 0.3609, 0.75, 0.3671, 0.7244, 0.3661, 0.75, 0.3661, 0.75, 0.3671, 0.7244, 0.375, 0.6921, 0.375, 0.75, 0.375, 0.6921, 0.3671, 0.7244, 0.375, 0.5289, 0.375, 0.5289, 0.358, 0.5, 0.375, 0.5, 0.375, 0.483, 0.6184, 0.25, 0.625, 0.25, 0.625, 0.5, 0.375, 0.5, 0.375, 0.0, 0.625, 0.0, 0.6184, 0.25, 0.375, 0.25, 0.375, 0.25, 0.6184, 0.25, 0.375, 0.483, 0.375, 0.5, 0.625, 0.5, 0.625, 0.75, 0.375, 0.75, 0.375, 0.6921, 0.375, 0.5289, 0.375, 0.75, 0.625, 0.75, 0.625, 1.0, 0.3846, 0.7596, 0.375, 0.7641, 0.375, 0.7589, 0.125, 0.5, 0.358, 0.5, 0.375, 0.5289, 0.3671, 0.7244, 0.3609, 0.75, 0.125, 0.75, 0.625, 0.5, 0.875, 0.5, 0.875, 0.75, 0.625, 0.75, 0.375, 0.7641, 0.3846, 0.7596, 0.625, 1.0, 0.375, 1.0, 0.6184, 0.25, 0.625, 0.0, 0.625, 0.25, 0.3609, 0.75, 0.3671, 0.7244, 0.3661, 0.75, 0.3661, 0.75, 0.3671, 0.7244, 0.375, 0.6921, 0.375, 0.75, 0.375, 0.6921, 0.3671, 0.7244, 0.375, 0.5289, 0.375, 0.5289, 0.358, 0.5, 0.375, 0.5, 0.375, 0.483, 0.6184, 0.25, 0.625, 0.25, 0.625, 0.5, 0.375, 0.5, 0.375, 0.0, 0.625, 0.0, 0.6184, 0.25, 0.375, 0.25, 0.375, 0.25, 0.6184, 0.25, 0.375, 0.483, 0.375, 0.5, 0.625, 0.5, 0.625, 0.75, 0.375, 0.75, 0.375, 0.6921, 0.375, 0.5289, 0.375, 0.75, 0.625, 0.75, 0.625, 1.0, 0.3846, 0.7596, 0.375, 0.7641, 0.375, 0.7589, 0.125, 0.5, 0.358, 0.5, 0.375, 0.5289, 0.3671, 0.7244, 0.3609, 0.75, 0.125, 0.75, 0.625, 0.5, 0.875, 0.5, 0.875, 0.75, 0.625, 0.75, 0.375, 0.7641, 0.3846, 0.7596, 0.625, 1.0, 0.375, 1.0, 0.6184, 0.25, 0.625, 0.0, 0.625, 0.25, 0.3609, 0.75, 0.3671, 0.7244, 0.3661, 0.75, 0.3661, 0.75, 0.3671, 0.7244, 0.375, 0.6921, 0.375, 0.75, 0.375, 0.6921, 0.3671, 0.7244, 0.375, 0.5289, 0.375, 0.5289, 0.358, 0.5, 0.375, 0.5, 0.375, 0.483, 0.6184, 0.25, 0.625, 0.25, 0.625, 0.5, 0.375, 0.5, 0.375, 0.0, 0.625, 0.0, 0.6184, 0.25, 0.375, 0.25, 0.375, 0.25, 0.6184, 0.25, 0.375, 0.483, 0.375, 0.5, 0.625, 0.5, 0.625, 0.75, 0.375, 0.75, 0.375, 0.6921, 0.375, 0.5289, 0.375, 0.75, 0.625, 0.75, 0.625, 1.0, 0.3846, 0.7596, 0.375, 0.7641, 0.375, 0.7589, 0.125, 0.5, 0.358, 0.5, 0.375, 0.5289, 0.3671, 0.7244, 0.3609, 0.75, 0.125, 0.75, 0.625, 0.5, 0.875, 0.5, 0.875, 0.75, 0.625, 0.75, 0.375, 0.7641, 0.3846, 0.7596, 0.625, 1.0, 0.375, 1.0, 0.6184, 0.25, 0.625, 0.0, 0.625, 0.25, 0.3609, 0.75, 0.3671, 0.7244, 0.3661, 0.75, 0.3661, 0.75, 0.3671, 0.7244, 0.375, 0.6921, 0.375, 0.75, 0.375, 0.6921, 0.3671, 0.7244, 0.375, 0.5289, 0.375, 0.5289, 0.358, 0.5, 0.375, 0.5, 0.375, 0.483, 0.6184, 0.25, 0.625, 0.25, 0.625, 0.5, 0.375, 0.5, 0.375, 0.0, 0.625, 0.0, 0.6184, 0.25, 0.375, 0.25, 0.375, 0.25, 0.6184, 0.25, 0.375, 0.483, 0.375, 0.5, 0.625, 0.5, 0.625, 0.75, 0.375, 0.75, 0.375, 0.6921, 0.375, 0.5289, 0.375, 0.75, 0.625, 0.75, 0.625, 1.0, 0.3846, 0.7596, 0.375, 0.7641, 0.375, 0.7589, 0.125, 0.5, 0.358, 0.5, 0.375, 0.5289, 0.3671, 0.7244, 0.3609, 0.75, 0.125, 0.75, 0.625, 0.5, 0.875, 0.5, 0.875, 0.75, 0.625, 0.75, 0.375, 0.7641, 0.3846, 0.7596, 0.625, 1.0, 0.375, 1.0, 0.6184, 0.25, 0.625, 0.0, 0.625, 0.25, 0.3609, 0.75, 0.3671, 0.7244, 0.3661, 0.75, 0.3661, 0.75, 0.3671, 0.7244, 0.375, 0.6921, 0.375, 0.75, 0.375, 0.6921, 0.3671, 0.7244, 0.375, 0.5289, 0.375, 0.5289, 0.358, 0.5, 0.375, 0.5, 0.375, 0.483, 0.6184, 0.25, 0.625, 0.25, 0.625, 0.5, 0.375, 0.5, 0.375, 0.0, 0.625, 0.0, 0.6184, 0.25, 0.375, 0.25, 0.375, 0.25, 0.6184, 0.25, 0.375, 0.483, 0.375, 0.5, 0.625, 0.5, 0.625, 0.75, 0.375, 0.75, 0.375, 0.6921, 0.375, 0.5289, 0.375, 0.75, 0.625, 0.75, 0.625, 1.0, 0.3846, 0.7596, 0.375, 0.7641, 0.375, 0.7589, 0.125, 0.5, 0.358, 0.5, 0.375, 0.5289, 0.3671, 0.7244, 0.3609, 0.75, 0.125, 0.75, 0.625, 0.5, 0.875, 0.5, 0.875, 0.75, 0.625, 0.75, 0.375, 0.7641, 0.3846, 0.7596, 0.625, 1.0, 0.375, 1.0, 0.6184, 0.25, 0.625, 0.0, 0.625, 0.25, 0.3609, 0.75, 0.3671, 0.7244, 0.3661, 0.75, 0.3661, 0.75, 0.3671, 0.7244, 0.375, 0.6921, 0.375, 0.75, 0.375, 0.6921, 0.3671, 0.7244, 0.375, 0.5289, 0.375, 0.5289, 0.358, 0.5, 0.375, 0.5, 0.375, 0.483, 0.6184, 0.25, 0.625, 0.25, 0.625, 0.5, 0.375, 0.5, 0.375, 0.0, 0.625, 0.0, 0.6184, 0.25, 0.375, 0.25, 0.375, 0.25, 0.6184, 0.25, 0.375, 0.483, 0.375, 0.5, 0.625, 0.5, 0.625, 0.75, 0.375, 0.75, 0.375, 0.6921, 0.375, 0.5289, 0.375, 0.75, 0.625, 0.75, 0.625, 1.0, 0.3846, 0.7596, 0.375, 0.7641, 0.375, 0.7589, 0.125, 0.5, 0.358, 0.5, 0.375, 0.5289, 0.3671, 0.7244, 0.3609, 0.75, 0.125, 0.75, 0.625, 0.5, 0.875, 0.5, 0.875, 0.75, 0.625, 0.75, 0.375, 0.7641, 0.3846, 0.7596, 0.625, 1.0, 0.375, 1.0, 0.6184, 0.25, 0.625, 0.0, 0.625, 0.25, 0.3609, 0.75, 0.3671, 0.7244, 0.3661, 0.75, 0.3661, 0.75, 0.3671, 0.7244, 0.375, 0.6921, 0.375, 0.75, 0.375, 0.6921, 0.3671, 0.7244, 0.375, 0.5289, 0.375, 0.5289, 0.358, 0.5, 0.375, 0.5, 0.375, 0.483, 0.6184, 0.25, 0.625, 0.25, 0.625, 0.5, 0.375, 0.5, 0.375, 0.0, 0.625, 0.0, 0.6184, 0.25, 0.375, 0.25, 0.375, 0.25, 0.6184, 0.25, 0.375, 0.483, 0.375, 0.5, 0.625, 0.5, 0.625, 0.75, 0.375, 0.75, 0.375, 0.6921, 0.375, 0.5289, 0.375, 0.75, 0.625, 0.75, 0.625, 1.0, 0.3846, 0.7596, 0.375, 0.7641, 0.375, 0.7589, 0.125, 0.5, 0.358, 0.5, 0.375, 0.5289, 0.3671, 0.7244, 0.3609, 0.75, 0.125, 0.75, 0.625, 0.5, 0.875, 0.5, 0.875, 0.75, 0.625, 0.75, 0.375, 0.7641, 0.3846, 0.7596, 0.625, 1.0, 0.375, 1.0, 0.6184, 0.25, 0.625, 0.0, 0.625, 0.25, 0.3609, 0.75, 0.3671, 0.7244, 0.3661, 0.75, 0.3661, 0.75, 0.3671, 0.7244, 0.375, 0.6921, 0.375, 0.75, 0.375, 0.6921, 0.3671, 0.7244, 0.375, 0.5289, 0.375, 0.5289, 0.358, 0.5, 0.375, 0.5, 0.375, 0.483, 0.6184, 0.25, 0.625, 0.25, 0.625, 0.5, 0.375, 0.5, 0.375, 0.0, 0.625, 0.0, 0.6184, 0.25, 0.375, 0.25, 0.375, 0.25, 0.6184, 0.25, 0.375, 0.483, 0.375, 0.5, 0.625, 0.5, 0.625, 0.75, 0.375, 0.75, 0.375, 0.6921, 0.375, 0.5289, 0.375, 0.75, 0.625, 0.75, 0.625, 1.0, 0.3846, 0.7596, 0.375, 0.7641, 0.375, 0.7589, 0.125, 0.5, 0.358, 0.5, 0.375, 0.5289, 0.3671, 0.7244, 0.3609, 0.75, 0.125, 0.75, 0.625, 0.5, 0.875, 0.5, 0.875, 0.75, 0.625, 0.75, 0.375, 0.7641, 0.3846, 0.7596, 0.625, 1.0, 0.375, 1.0, 0.6184, 0.25, 0.625, 0.0, 0.625, 0.25, 0.3609, 0.75, 0.3671, 0.7244, 0.3661, 0.75, 0.3661, 0.75, 0.3671, 0.7244, 0.375, 0.6921, 0.375, 0.75, 0.375, 0.6921, 0.3671, 0.7244, 0.375, 0.5289, 0.375, 0.5289, 0.358, 0.5, 0.375, 0.5, 0.375, 0.483, 0.6184, 0.25, 0.625, 0.25, 0.625, 0.5, 0.375, 0.5, 0.375, 0.0, 0.625, 0.0, 0.6184, 0.25, 0.375, 0.25, 0.375, 0.25, 0.6184, 0.25, 0.375, 0.483, 0.375, 0.5, 0.625, 0.5, 0.625, 0.75, 0.375, 0.75, 0.375, 0.6921, 0.375, 0.5289, 0.375, 0.75, 0.625, 0.75, 0.625, 1.0, 0.3846, 0.7596, 0.375, 0.7641, 0.375, 0.7589, 0.125, 0.5, 0.358, 0.5, 0.375, 0.5289, 0.3671, 0.7244, 0.3609, 0.75, 0.125, 0.75, 0.625, 0.5, 0.875, 0.5, 0.875, 0.75, 0.625, 0.75, 0.375, 0.7641, 0.3846, 0.7596, 0.625, 1.0, 0.375, 1.0, 0.6184, 0.25, 0.625, 0.0, 0.625, 0.25, 0.3609, 0.75, 0.3671, 0.7244, 0.3661, 0.75, 0.3661, 0.75, 0.3671, 0.7244, 0.375, 0.6921, 0.375, 0.75, 0.375, 0.6921, 0.3671, 0.7244, 0.375, 0.5289, 0.375, 0.5289, 0.358, 0.5, 0.375, 0.5, 0.375, 0.483, 0.6184, 0.25, 0.625, 0.25, 0.625, 0.5, 0.375, 0.5, 0.375, 0.0, 0.625, 0.0, 0.6184, 0.25, 0.375, 0.25, 0.375, 0.25, 0.6184, 0.25, 0.375, 0.483, 0.375, 0.5, 0.625, 0.5, 0.625, 0.75, 0.375, 0.75, 0.375, 0.6921, 0.375, 0.5289, 0.375, 0.75, 0.625, 0.75, 0.625, 1.0, 0.3846, 0.7596, 0.375, 0.7641, 0.375, 0.7589, 0.125, 0.5, 0.358, 0.5, 0.375, 0.5289, 0.3671, 0.7244, 0.3609, 0.75, 0.125, 0.75, 0.625, 0.5, 0.875, 0.5, 0.875, 0.75, 0.625, 0.75, 0.375, 0.7641, 0.3846, 0.7596, 0.625, 1.0, 0.375, 1.0, 0.6184, 0.25, 0.625, 0.0, 0.625, 0.25, 0.3609, 0.75, 0.3671, 0.7244, 0.3661, 0.75, 0.3661, 0.75, 0.3671, 0.7244, 0.375, 0.6921, 0.375, 0.75, 0.375, 0.6921, 0.3671, 0.7244, 0.375, 0.5289, 0.375, 0.5289, 0.358, 0.5, 0.375, 0.5, 0.375, 0.483, 0.6184, 0.25, 0.625, 0.25, 0.625, 0.5, 0.375, 0.5, 0.375, 0.0, 0.625, 0.0, 0.6184, 0.25, 0.375, 0.25, 0.375, 0.25, 0.6184, 0.25, 0.375, 0.483, 0.375, 0.5, 0.625, 0.5, 0.625, 0.75, 0.375, 0.75, 0.375, 0.6921, 0.375, 0.5289, 0.375, 0.75, 0.625, 0.75, 0.625, 1.0, 0.3846, 0.7596, 0.375, 0.7641, 0.375, 0.7589, 0.125, 0.5, 0.358, 0.5, 0.375, 0.5289, 0.3671, 0.7244, 0.3609, 0.75, 0.125, 0.75, 0.625, 0.5, 0.875, 0.5, 0.875, 0.75, 0.625, 0.75, 0.375, 0.7641, 0.3846, 0.7596, 0.625, 1.0, 0.375, 1.0, 0.6184, 0.25, 0.625, 0.0, 0.625, 0.25, 0.3609, 0.75, 0.3671, 0.7244, 0.3661, 0.75, 0.3661, 0.75, 0.3671, 0.7244, 0.375, 0.6921, 0.375, 0.75, 0.375, 0.6921, 0.3671, 0.7244, 0.375, 0.5289, 0.375, 0.5289, 0.358, 0.5, 0.375, 0.5, 0.375, 0.483, 0.6184, 0.25, 0.625, 0.25, 0.625, 0.5, 0.375, 0.5, 0.375, 0.0, 0.625, 0.0, 0.6184, 0.25, 0.375, 0.25, 0.375, 0.25, 0.6184, 0.25, 0.375, 0.483, 0.375, 0.5, 0.625, 0.5, 0.625, 0.75, 0.375, 0.75, 0.375, 0.6921, 0.375, 0.5289, 0.375, 0.75, 0.625, 0.75, 0.625, 1.0, 0.3846, 0.7596, 0.375, 0.7641, 0.375, 0.7589, 0.125, 0.5, 0.358, 0.5, 0.375, 0.5289, 0.3671, 0.7244, 0.3609, 0.75, 0.125, 0.75, 0.625, 0.5, 0.875, 0.5, 0.875, 0.75, 0.625, 0.75, 0.375, 0.7641, 0.3846, 0.7596, 0.625, 1.0, 0.375, 1.0, 0.6184, 0.25, 0.625, 0.0, 0.625, 0.25, 0.3609, 0.75, 0.3671, 0.7244, 0.3661, 0.75, 0.3661, 0.75, 0.3671, 0.7244, 0.375, 0.6921, 0.375, 0.75, 0.375, 0.6921, 0.3671, 0.7244, 0.375, 0.5289, 0.375, 0.5289, 0.358, 0.5, 0.375, 0.5, 0.375, 0.483, 0.6184, 0.25, 0.625, 0.25, 0.625, 0.5, 0.375, 0.5, 0.375, 0.0, 0.625, 0.0, 0.6184, 0.25, 0.375, 0.25, 0.375, 0.25, 0.6184, 0.25, 0.375, 0.483, 0.375, 0.5, 0.625, 0.5, 0.625, 0.75, 0.375, 0.75, 0.375, 0.6921, 0.375, 0.5289, 0.375, 0.75, 0.625, 0.75, 0.625, 1.0, 0.3846, 0.7596, 0.375, 0.7641, 0.375, 0.7589, 0.125, 0.5, 0.358, 0.5, 0.375, 0.5289, 0.3671, 0.7244, 0.3609, 0.75, 0.125, 0.75, 0.625, 0.5, 0.875, 0.5, 0.875, 0.75, 0.625, 0.75, 0.375, 0.7641, 0.3846, 0.7596, 0.625, 1.0, 0.375, 1.0, 0.6184, 0.25, 0.625, 0.0, 0.625, 0.25, 0.3609, 0.75, 0.3671, 0.7244, 0.3661, 0.75, 0.3661, 0.75, 0.3671, 0.7244, 0.375, 0.6921, 0.375, 0.75, 0.375, 0.6921, 0.3671, 0.7244, 0.375, 0.5289, 0.375, 0.5289, 0.358, 0.5, 0.375, 0.5, 0.375, 0.483, 0.6184, 0.25, 0.625, 0.25, 0.625, 0.5, 0.375, 0.5, 0.375, 0.0, 0.625, 0.0, 0.6184, 0.25, 0.375, 0.25, 0.375, 0.25, 0.6184, 0.25, 0.375, 0.483, 0.375, 0.5, 0.625, 0.5, 0.625, 0.75, 0.375, 0.75, 0.375, 0.6921, 0.375, 0.5289, 0.375, 0.75, 0.625, 0.75, 0.625, 1.0, 0.3846, 0.7596, 0.375, 0.7641, 0.375, 0.7589, 0.125, 0.5, 0.358, 0.5, 0.375, 0.5289, 0.3671, 0.7244, 0.3609, 0.75, 0.125, 0.75, 0.625, 0.5, 0.875, 0.5, 0.875, 0.75, 0.625, 0.75, 0.375, 0.7641, 0.3846, 0.7596, 0.625, 1.0, 0.375, 1.0, 0.6184, 0.25, 0.625, 0.0, 0.625, 0.25, 0.3609, 0.75, 0.3671, 0.7244, 0.3661, 0.75, 0.3661, 0.75, 0.3671, 0.7244, 0.375, 0.6921, 0.375, 0.75, 0.375, 0.6921, 0.3671, 0.7244, 0.375, 0.5289, 0.375, 0.5289, 0.358, 0.5, 0.375, 0.5, 0.375, 0.483, 0.6184, 0.25, 0.625, 0.25, 0.625, 0.5, 0.375, 0.5, 0.375, 0.0, 0.625, 0.0, 0.6184, 0.25, 0.375, 0.25, 0.375, 0.25, 0.6184, 0.25, 0.375, 0.483, 0.375, 0.5, 0.625, 0.5, 0.625, 0.75, 0.375, 0.75, 0.375, 0.6921, 0.375, 0.5289, 0.375, 0.75, 0.625, 0.75, 0.625, 1.0, 0.3846, 0.7596, 0.375, 0.7641, 0.375, 0.7589, 0.125, 0.5, 0.358, 0.5, 0.375, 0.5289, 0.3671, 0.7244, 0.3609, 0.75, 0.125, 0.75, 0.625, 0.5, 0.875, 0.5, 0.875, 0.75, 0.625, 0.75, 0.375, 0.7641, 0.3846, 0.7596, 0.625, 1.0, 0.375, 1.0, 0.6184, 0.25, 0.625, 0.0, 0.625, 0.25, 0.3609, 0.75, 0.3671, 0.7244, 0.3661, 0.75, 0.3661, 0.75, 0.3671, 0.7244, 0.375, 0.6921, 0.375, 0.75, 0.375, 0.6921, 0.3671, 0.7244, 0.375, 0.5289, 0.375, 0.5289, 0.358, 0.5, 0.375, 0.5, 0.375, 0.483, 0.6184, 0.25, 0.625, 0.25, 0.625, 0.5, 0.375, 0.5])
me_head.use_remesh_fix_poles = True
me_head.use_remesh_preserve_attributes = False
me_head.use_mirror_vertex_groups = False
me_head.update()
arm_armature = bpy.data.armatures.new('Armature')  # bones are not reproduced

# ---- objects
ob_raven = bpy.data.objects.new('Raven', arm_armature)
ob_body = bpy.data.objects.new('Body', me_head)
ob_crow_reference = bpy.data.objects.new('Crow Reference', None)
ob_raven_reference_1 = bpy.data.objects.new('Raven Reference 1', None)
ob_raven_reference_2 = bpy.data.objects.new('Raven Reference 2', None)

# ---- transforms, parenting, visibility, modifiers, constraints
ob_raven.location = (0.0, 0.0, -3.578)
ob_raven.show_in_front = True
ob_raven.lineart.crease_threshold = 0.0
_c = ob_raven.constraints.new('LIMIT_ROTATION'); _c.name = 'Limit Rotation'
_c.use_limit_y = True
_c.use_legacy_behavior = True
ob_body.location = (0.0, 0.983, 4.839)
ob_body.lineart.crease_threshold = 0.0
ob_crow_reference.location = (32.14, 0.1482, -5.914)
ob_crow_reference.rotation_euler = (1.571, -0.0009694, -1.575)
ob_crow_reference.scale = (-2.354, 2.354, 2.354)
ob_crow_reference.empty_display_type = 'IMAGE'
ob_crow_reference.empty_display_size = 5.0
ob_crow_reference.lineart.crease_threshold = 0.0
ob_raven_reference_1.location = (27.79, -5.187, 6.916)
ob_raven_reference_1.rotation_euler = (1.571, -0.0, -1.571)
ob_raven_reference_1.scale = (-1.397, 1.397, 1.397)
ob_raven_reference_1.empty_display_type = 'IMAGE'
ob_raven_reference_1.empty_display_size = 5.0
ob_raven_reference_1.lineart.crease_threshold = 0.0
ob_raven_reference_2.location = (27.79, 7.449, 5.995)
ob_raven_reference_2.rotation_euler = (1.571, -0.0, -1.571)
ob_raven_reference_2.scale = (2.154, 2.154, 2.154)
ob_raven_reference_2.empty_display_type = 'IMAGE'
ob_raven_reference_2.empty_display_size = 5.0
ob_raven_reference_2.lineart.crease_threshold = 0.0

# ---- collection membership
col_collection.objects.link(ob_raven)
col_collection.objects.link(ob_body)
col_collection.objects.link(ob_crow_reference)
col_collection.objects.link(ob_raven_reference_1)
col_collection.objects.link(ob_raven_reference_2)

# ---- scene / render settings (as saved in the file)
scene.frame_start = 0; scene.frame_end = 12; scene.frame_set(0)
scene.render.engine = 'BLENDER_EEVEE_NEXT'
scene.cycles.use_denoising = False
scene.cycles.samples = 128
scene.cycles.sampling_pattern = 'TABULATED_SOBOL'
scene.cycles.use_adaptive_sampling = False
scene.cycles.use_light_tree = False
scene.view_settings.view_transform = 'Filmic'
bpy.context.view_layer.update()

# ---- added for rendering (the .blend has no active camera and no usable light): camera, sun
cam_auto = bpy.data.cameras.new('AutoCamera')
cam_auto.lens = 50.0
cam_auto.sensor_width = 36.0
cam_auto.clip_end = 1000.0
ob_auto_camera = bpy.data.objects.new('AutoCamera', cam_auto)
scene.collection.objects.link(ob_auto_camera)
ob_auto_camera.location = (21.6825, -25.0957, 22.9335)
ob_auto_camera.rotation_euler = (1.09748, -7.21219e-08, 0.694738)
scene.camera = ob_auto_camera
light_auto_sun = bpy.data.lights.new('AutoSun', 'SUN')
light_auto_sun.energy = 3.0
light_auto_sun.angle = 0.0523599
ob_auto_sun = bpy.data.objects.new('AutoSun', light_auto_sun)
scene.collection.objects.link(ob_auto_sun)
ob_auto_sun.rotation_euler = (0.872665, 0.174533, 0.523599)
bpy.context.view_layer.update()
